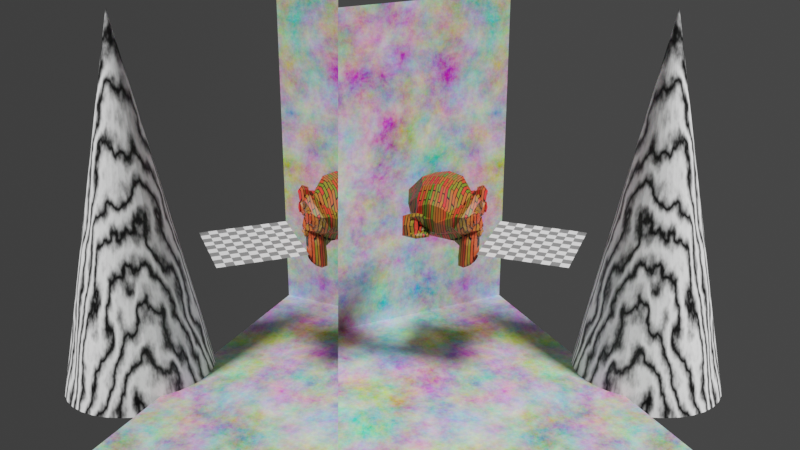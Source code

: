# Source: mirror_scene_monkey_head.blend  (saved by Blender 2.92.15; exported with 4.5.12 LTS)
import bpy
from mathutils import Matrix  # noqa: F401  (used for matrix-valued properties, if any)

bpy.ops.wm.read_factory_settings(use_empty=True)
scene = bpy.context.scene
scene.name = 'Scene'

# ---- collections
col_collection = bpy.data.collections.new('Collection'); scene.collection.children.link(col_collection)

# ---- materials (node trees are filled in below, after node groups)
mat_mirror = bpy.data.materials.new('Mirror')
mat_mirror.alpha_threshold = 0.0
mat_mirror.line_color = (0.0, 0.0, 0.0, 1.0)
mat_noise = bpy.data.materials.new('Noise')
mat_material_001 = bpy.data.materials.new('Material.001')
mat_material = bpy.data.materials.new('Material')
mat_material.preview_render_type = 'FLAT'
mat_material_002 = bpy.data.materials.new('Material.002')

# ---- material node trees
mat_mirror.use_nodes = True; mat_mirror.node_tree.nodes.clear()
_N = mat_mirror.node_tree.nodes; _L = mat_mirror.node_tree.links
n0 = _N.new('ShaderNodeOutputMaterial'); n0.name = 'Material Output'; n0.location = (300, 300)
n1 = _N.new('ShaderNodeBsdfPrincipled'); n1.name = 'Principled BSDF'; n1.location = (10, 300)
n1.distribution = 'GGX'
n1.subsurface_method = 'BURLEY'
n1.inputs[1].default_value = 1.0
n1.inputs[2].default_value = 0.0
n1.inputs[3].default_value = 1.45
n1.inputs[27].default_value = (0.0, 0.0, 0.0, 1.0)
n1.inputs[28].default_value = 1.0
_L.new(n1.outputs[0], n0.inputs[0])
n0.is_active_output = True
mat_noise.use_nodes = True; mat_noise.node_tree.nodes.clear()
_N = mat_noise.node_tree.nodes; _L = mat_noise.node_tree.links
n0 = _N.new('ShaderNodeOutputMaterial'); n0.name = 'Material Output'; n0.location = (300, 300)
n1 = _N.new('ShaderNodeBsdfPrincipled'); n1.name = 'Principled BSDF'; n1.location = (-170, 181)
n1.distribution = 'GGX'
n1.subsurface_method = 'BURLEY'
n1.inputs[2].default_value = 1.0
n1.inputs[3].default_value = 1.45
n1.inputs[27].default_value = (0.0, 0.0, 0.0, 1.0)
n1.inputs[28].default_value = 1.0
n2 = _N.new('ShaderNodeTexNoise'); n2.name = 'Noise Texture.001'; n2.location = (-611, -158)
n2.inputs[3].default_value = 16.0
n2.inputs[4].default_value = 0.8
n2.inputs[8].default_value = 0.1
n3 = _N.new('ShaderNodeBrightContrast'); n3.name = 'Bright/Contrast'; n3.location = (-391, -23)
n3.inputs[1].default_value = -0.1
n3.inputs[2].default_value = 1.5
_L.new(n1.outputs[0], n0.inputs[0])
_L.new(n2.outputs[1], n3.inputs[0])
_L.new(n3.outputs[0], n1.inputs[0])
n0.is_active_output = True
mat_material_001.use_nodes = True; mat_material_001.node_tree.nodes.clear()
_N = mat_material_001.node_tree.nodes; _L = mat_material_001.node_tree.links
n0 = _N.new('ShaderNodeBsdfPrincipled'); n0.name = 'Principled BSDF'; n0.location = (10, 300)
n0.distribution = 'GGX'
n0.subsurface_method = 'BURLEY'
n0.inputs[3].default_value = 1.45
n0.inputs[27].default_value = (0.0, 0.0, 0.0, 1.0)
n0.inputs[28].default_value = 1.0
n1 = _N.new('ShaderNodeOutputMaterial'); n1.name = 'Material Output'; n1.location = (300, 300)
n2 = _N.new('ShaderNodeTexBrick'); n2.name = 'Brick Texture'; n2.location = (-190, 260)
n2.inputs[1].default_value = (0.8, 0.01119, 0.02042, 1.0)
n2.inputs[2].default_value = (0.06011, 0.2, 0.009476, 1.0)
n2.inputs[8].default_value = 0.6
n2.inputs[9].default_value = 0.15
_L.new(n0.outputs[0], n1.inputs[0])
_L.new(n2.outputs[0], n0.inputs[0])
n1.is_active_output = True
mat_material.use_nodes = True; mat_material.node_tree.nodes.clear()
_N = mat_material.node_tree.nodes; _L = mat_material.node_tree.links
n0 = _N.new('ShaderNodeBsdfPrincipled'); n0.name = 'Principled BSDF'; n0.location = (10, 300)
n0.distribution = 'GGX'
n0.subsurface_method = 'BURLEY'
n0.inputs[3].default_value = 1.45
n0.inputs[27].default_value = (0.0, 0.0, 0.0, 1.0)
n0.inputs[28].default_value = 1.0
n1 = _N.new('ShaderNodeOutputMaterial'); n1.name = 'Material Output'; n1.location = (300, 300)
n2 = _N.new('ShaderNodeTexChecker'); n2.name = 'Checker Texture'; n2.location = (-180, 260)
n2.inputs[3].default_value = -10.0
_L.new(n0.outputs[0], n1.inputs[0])
_L.new(n2.outputs[0], n0.inputs[0])
n1.is_active_output = True
mat_material_002.use_nodes = True; mat_material_002.node_tree.nodes.clear()
_N = mat_material_002.node_tree.nodes; _L = mat_material_002.node_tree.links
n0 = _N.new('ShaderNodeBsdfPrincipled'); n0.name = 'Principled BSDF'; n0.location = (10, 300)
n0.distribution = 'GGX'
n0.subsurface_method = 'BURLEY'
n0.inputs[3].default_value = 1.45
n0.inputs[27].default_value = (0.0, 0.0, 0.0, 1.0)
n0.inputs[28].default_value = 1.0
n1 = _N.new('ShaderNodeOutputMaterial'); n1.name = 'Material Output'; n1.location = (300, 300)
n2 = _N.new('ShaderNodeTexWave'); n2.name = 'Wave Texture'; n2.location = (-190, 260)
n2.inputs[2].default_value = 12.4
n2.inputs[3].default_value = 5.4
_L.new(n0.outputs[0], n1.inputs[0])
_L.new(n2.outputs[0], n0.inputs[0])
n1.is_active_output = True

# ---- world
world_world = bpy.data.worlds.new('World'); scene.world = world_world
world_world.use_nodes = True; world_world.node_tree.nodes.clear()
_N = world_world.node_tree.nodes; _L = world_world.node_tree.links
n0 = _N.new('ShaderNodeOutputWorld'); n0.name = 'World Output'; n0.location = (300, 300)
n1 = _N.new('ShaderNodeBackground'); n1.name = 'Background'; n1.location = (10, 300)
n1.inputs[0].default_value = (0.05088, 0.05088, 0.05088, 1.0)
_L.new(n1.outputs[0], n0.inputs[0])
n0.is_active_output = True
world_world.color = (0.05088, 0.05088, 0.05088)
world_world.use_sun_shadow = False
world_world.sun_shadow_jitter_overblur = 0.0

# ---- cameras
cam_camera = bpy.data.cameras.new('Camera')
cam_camera.clip_end = 100.0
cam_camera.ortho_scale = 7.314

# ---- lights
light_light = bpy.data.lights.new('Light', 'SUN')
light_light.transmission_factor = 0.0
light_light.angle = 0.1993
light_light.energy = 5.0
light_light.shadow_soft_size = 0.1
light_light.shadow_cascade_max_distance = 1000.0

# ---- meshes
me_plane = bpy.data.meshes.new('Plane')
me_plane.from_pydata([(-1.0, -1.0, 0.0), (1.0, -1.0, 0.0), (-1.0, 1.0, 0.0), (1.0, 1.0, 0.0)], [], [(0, 1, 3, 2)])
_uv = me_plane.uv_layers.new(name='UVMap')
_uv.uv.foreach_set('vector', [0.0, 0.0, 1.0, 0.0, 1.0, 1.0, 0.0, 1.0])
me_plane.materials.append(mat_mirror)
me_plane.use_remesh_fix_poles = True
me_plane.use_remesh_preserve_attributes = False
me_plane.use_mirror_vertex_groups = False
me_plane.update()
me_cube_002 = bpy.data.meshes.new('Cube.002')
me_cube_002.from_pydata([(-1.0, -1.0, -1.0), (-1.0, 1.0, -1.0), (-1.0, 1.0, 1.0), (1.0, -1.0, -1.0), (1.0, -1.0, 1.0), (1.0, 1.0, -1.0), (1.0, 1.0, 1.0)], [], [(1, 2, 6, 5), (5, 6, 4, 3), (1, 5, 3, 0)])
_uv = me_cube_002.uv_layers.new(name='UVMap')
_uv.uv.foreach_set('vector', [0.375, 0.25, 0.625, 0.25, 0.625, 0.5, 0.375, 0.5, 0.375, 0.5, 0.625, 0.5, 0.625, 0.75, 0.375, 0.75, 0.125, 0.5, 0.375, 0.5, 0.375, 0.75, 0.125, 0.75])
me_cube_002.materials.append(mat_noise)
me_cube_002.use_remesh_fix_poles = True
me_cube_002.use_remesh_preserve_attributes = False
me_cube_002.use_mirror_vertex_groups = False
me_cube_002.update()
me_suzanne = bpy.data.meshes.new('Suzanne')
me_suzanne.from_pydata([(0.4375, -0.7656, 0.1641), (-0.4375, -0.7656, 0.1641), (0.5, -0.6875, 0.09375), (-0.5, -0.6875, 0.09375), (0.5469, -0.5781, 0.05469), (-0.5469, -0.5781, 0.05469), (0.3516, -0.6172, -0.02344), (-0.3516, -0.6172, -0.02344), (0.3516, -0.7188, 0.03125), (-0.3516, -0.7188, 0.03125), (0.3516, -0.7812, 0.1328), (-0.3516, -0.7812, 0.1328), (0.2734, -0.7969, 0.1641), (-0.2734, -0.7969, 0.1641), (0.2031, -0.7422, 0.09375), (-0.2031, -0.7422, 0.09375), (0.1562, -0.6484, 0.05469), (-0.1562, -0.6484, 0.05469), (0.07812, -0.6562, 0.2422), (-0.07812, -0.6562, 0.2422), (0.1406, -0.7422, 0.2422), (-0.1406, -0.7422, 0.2422), (0.2422, -0.7969, 0.2422), (-0.2422, -0.7969, 0.2422), (0.2734, -0.7969, 0.3281), (-0.2734, -0.7969, 0.3281), (0.2031, -0.7422, 0.3906), (-0.2031, -0.7422, 0.3906), (0.1562, -0.6484, 0.4375), (-0.1562, -0.6484, 0.4375), (0.3516, -0.6172, 0.5156), (-0.3516, -0.6172, 0.5156), (0.3516, -0.7188, 0.4531), (-0.3516, -0.7188, 0.4531), (0.3516, -0.7812, 0.3594), (-0.3516, -0.7812, 0.3594), (0.4375, -0.7656, 0.3281), (-0.4375, -0.7656, 0.3281), (0.5, -0.6875, 0.3906), (-0.5, -0.6875, 0.3906), (0.5469, -0.5781, 0.4375), (-0.5469, -0.5781, 0.4375), (0.625, -0.5625, 0.2422), (-0.625, -0.5625, 0.2422), (0.5625, -0.6719, 0.2422), (-0.5625, -0.6719, 0.2422), (0.4688, -0.7578, 0.2422), (-0.4688, -0.7578, 0.2422), (0.4766, -0.7734, 0.2422), (-0.4766, -0.7734, 0.2422), (0.4453, -0.7812, 0.3359), (-0.4453, -0.7812, 0.3359), (0.3516, -0.8047, 0.375), (-0.3516, -0.8047, 0.375), (0.2656, -0.8203, 0.3359), (-0.2656, -0.8203, 0.3359), (0.2266, -0.8203, 0.2422), (-0.2266, -0.8203, 0.2422), (0.2656, -0.8203, 0.1562), (-0.2656, -0.8203, 0.1562), (0.3516, -0.8281, 0.2422), (-0.3516, -0.8281, 0.2422), (0.3516, -0.8047, 0.1172), (-0.3516, -0.8047, 0.1172), (0.4453, -0.7812, 0.1562), (-0.4453, -0.7812, 0.1562), (0.0, -0.7422, 0.4297), (0.0, -0.8203, 0.3516), (0.0, -0.7344, -0.6797), (0.0, -0.7812, -0.3203), (0.0, -0.7969, -0.1875), (0.0, -0.7188, -0.7734), (0.0, -0.6016, 0.4062), (0.0, -0.5703, 0.5703), (0.0, 0.5469, 0.8984), (0.0, 0.8516, 0.5625), (0.0, 0.8281, 0.07031), (0.0, 0.3516, -0.3828), (0.2031, -0.5625, -0.1875), (-0.2031, -0.5625, -0.1875), (0.3125, -0.5703, -0.4375), (-0.3125, -0.5703, -0.4375), (0.3516, -0.5703, -0.6953), (-0.3516, -0.5703, -0.6953), (0.3672, -0.5312, -0.8906), (-0.3672, -0.5312, -0.8906), (0.3281, -0.5234, -0.9453), (-0.3281, -0.5234, -0.9453), (0.1797, -0.5547, -0.9688), (-0.1797, -0.5547, -0.9688), (0.0, -0.5781, -0.9844), (0.4375, -0.5312, -0.1406), (-0.4375, -0.5312, -0.1406), (0.6328, -0.5391, -0.03906), (-0.6328, -0.5391, -0.03906), (0.8281, -0.4453, 0.1484), (-0.8281, -0.4453, 0.1484), (0.8594, -0.5938, 0.4297), (-0.8594, -0.5938, 0.4297), (0.7109, -0.625, 0.4844), (-0.7109, -0.625, 0.4844), (0.4922, -0.6875, 0.6016), (-0.4922, -0.6875, 0.6016), (0.3203, -0.7344, 0.7578), (-0.3203, -0.7344, 0.7578), (0.1562, -0.7578, 0.7188), (-0.1562, -0.7578, 0.7188), (0.0625, -0.75, 0.4922), (-0.0625, -0.75, 0.4922), (0.1641, -0.7734, 0.4141), (-0.1641, -0.7734, 0.4141), (0.125, -0.7656, 0.3047), (-0.125, -0.7656, 0.3047), (0.2031, -0.7422, 0.09375), (-0.2031, -0.7422, 0.09375), (0.375, -0.7031, 0.01562), (-0.375, -0.7031, 0.01562), (0.4922, -0.6719, 0.0625), (-0.4922, -0.6719, 0.0625), (0.625, -0.6484, 0.1875), (-0.625, -0.6484, 0.1875), (0.6406, -0.6484, 0.2969), (-0.6406, -0.6484, 0.2969), (0.6016, -0.6641, 0.375), (-0.6016, -0.6641, 0.375), (0.4297, -0.7188, 0.4375), (-0.4297, -0.7188, 0.4375), (0.25, -0.7578, 0.4688), (-0.25, -0.7578, 0.4688), (0.0, -0.7344, -0.7656), (0.1094, -0.7344, -0.7188), (-0.1094, -0.7344, -0.7188), (0.1172, -0.7109, -0.8359), (-0.1172, -0.7109, -0.8359), (0.0625, -0.6953, -0.8828), (-0.0625, -0.6953, -0.8828), (0.0, -0.6875, -0.8906), (0.0, -0.75, -0.1953), (0.0, -0.7422, -0.1406), (0.1016, -0.7422, -0.1484), (-0.1016, -0.7422, -0.1484), (0.125, -0.75, -0.2266), (-0.125, -0.75, -0.2266), (0.08594, -0.7422, -0.2891), (-0.08594, -0.7422, -0.2891), (0.3984, -0.6719, -0.04688), (-0.3984, -0.6719, -0.04688), (0.6172, -0.625, 0.05469), (-0.6172, -0.625, 0.05469), (0.7266, -0.6016, 0.2031), (-0.7266, -0.6016, 0.2031), (0.7422, -0.6562, 0.375), (-0.7422, -0.6562, 0.375), (0.6875, -0.7266, 0.4141), (-0.6875, -0.7266, 0.4141), (0.4375, -0.7969, 0.5469), (-0.4375, -0.7969, 0.5469), (0.3125, -0.8359, 0.6406), (-0.3125, -0.8359, 0.6406), (0.2031, -0.8516, 0.6172), (-0.2031, -0.8516, 0.6172), (0.1016, -0.8438, 0.4297), (-0.1016, -0.8438, 0.4297), (0.125, -0.8125, -0.1016), (-0.125, -0.8125, -0.1016), (0.2109, -0.7109, -0.4453), (-0.2109, -0.7109, -0.4453), (0.25, -0.6875, -0.7031), (-0.25, -0.6875, -0.7031), (0.2656, -0.6641, -0.8203), (-0.2656, -0.6641, -0.8203), (0.2344, -0.6328, -0.9141), (-0.2344, -0.6328, -0.9141), (0.1641, -0.6328, -0.9297), (-0.1641, -0.6328, -0.9297), (0.0, -0.6406, -0.9453), (0.0, -0.7266, 0.04688), (0.0, -0.7656, 0.2109), (0.3281, -0.7422, 0.4766), (-0.3281, -0.7422, 0.4766), (0.1641, -0.75, 0.1406), (-0.1641, -0.75, 0.1406), (0.1328, -0.7578, 0.2109), (-0.1328, -0.7578, 0.2109), (0.1172, -0.7344, -0.6875), (-0.1172, -0.7344, -0.6875), (0.07812, -0.75, -0.4453), (-0.07812, -0.75, -0.4453), (0.0, -0.75, -0.4453), (0.0, -0.7422, -0.3281), (0.09375, -0.7812, -0.2734), (-0.09375, -0.7812, -0.2734), (0.1328, -0.7969, -0.2266), (-0.1328, -0.7969, -0.2266), (0.1094, -0.7812, -0.1328), (-0.1094, -0.7812, -0.1328), (0.03906, -0.7812, -0.125), (-0.03906, -0.7812, -0.125), (0.0, -0.8281, -0.2031), (0.04688, -0.8125, -0.1484), (-0.04688, -0.8125, -0.1484), (0.09375, -0.8125, -0.1562), (-0.09375, -0.8125, -0.1562), (0.1094, -0.8281, -0.2266), (-0.1094, -0.8281, -0.2266), (0.07812, -0.8047, -0.25), (-0.07812, -0.8047, -0.25), (0.0, -0.8047, -0.2891), (0.2578, -0.5547, -0.3125), (-0.2578, -0.5547, -0.3125), (0.1641, -0.7109, -0.2422), (-0.1641, -0.7109, -0.2422), (0.1797, -0.7109, -0.3125), (-0.1797, -0.7109, -0.3125), (0.2344, -0.5547, -0.25), (-0.2344, -0.5547, -0.25), (0.0, -0.6875, -0.875), (0.04688, -0.6875, -0.8672), (-0.04688, -0.6875, -0.8672), (0.09375, -0.7109, -0.8203), (-0.09375, -0.7109, -0.8203), (0.09375, -0.7266, -0.7422), (-0.09375, -0.7266, -0.7422), (0.0, -0.6562, -0.7812), (0.09375, -0.6641, -0.75), (-0.09375, -0.6641, -0.75), (0.09375, -0.6406, -0.8125), (-0.09375, -0.6406, -0.8125), (0.04688, -0.6328, -0.8516), (-0.04688, -0.6328, -0.8516), (0.0, -0.6328, -0.8594), (0.1719, -0.7812, 0.2188), (-0.1719, -0.7812, 0.2188), (0.1875, -0.7734, 0.1562), (-0.1875, -0.7734, 0.1562), (0.3359, -0.7578, 0.4297), (-0.3359, -0.7578, 0.4297), (0.2734, -0.7734, 0.4219), (-0.2734, -0.7734, 0.4219), (0.4219, -0.7734, 0.3984), (-0.4219, -0.7734, 0.3984), (0.5625, -0.6953, 0.3516), (-0.5625, -0.6953, 0.3516), (0.5859, -0.6875, 0.2891), (-0.5859, -0.6875, 0.2891), (0.5781, -0.6797, 0.1953), (-0.5781, -0.6797, 0.1953), (0.4766, -0.7188, 0.1016), (-0.4766, -0.7188, 0.1016), (0.375, -0.7422, 0.0625), (-0.375, -0.7422, 0.0625), (0.2266, -0.7812, 0.1094), (-0.2266, -0.7812, 0.1094), (0.1797, -0.7812, 0.2969), (-0.1797, -0.7812, 0.2969), (0.2109, -0.7812, 0.375), (-0.2109, -0.7812, 0.375), (0.2344, -0.7578, 0.3594), (-0.2344, -0.7578, 0.3594), (0.1953, -0.7578, 0.2969), (-0.1953, -0.7578, 0.2969), (0.2422, -0.7578, 0.125), (-0.2422, -0.7578, 0.125), (0.375, -0.7266, 0.08594), (-0.375, -0.7266, 0.08594), (0.4609, -0.7031, 0.1172), (-0.4609, -0.7031, 0.1172), (0.5469, -0.6719, 0.2109), (-0.5469, -0.6719, 0.2109), (0.5547, -0.6719, 0.2812), (-0.5547, -0.6719, 0.2812), (0.5312, -0.6797, 0.3359), (-0.5312, -0.6797, 0.3359), (0.4141, -0.75, 0.3906), (-0.4141, -0.75, 0.3906), (0.2812, -0.7656, 0.3984), (-0.2812, -0.7656, 0.3984), (0.3359, -0.75, 0.4062), (-0.3359, -0.75, 0.4062), (0.2031, -0.75, 0.1719), (-0.2031, -0.75, 0.1719), (0.1953, -0.75, 0.2266), (-0.1953, -0.75, 0.2266), (0.1094, -0.6094, 0.4609), (-0.1094, -0.6094, 0.4609), (0.1953, -0.6172, 0.6641), (-0.1953, -0.6172, 0.6641), (0.3359, -0.5938, 0.6875), (-0.3359, -0.5938, 0.6875), (0.4844, -0.5547, 0.5547), (-0.4844, -0.5547, 0.5547), (0.6797, -0.4922, 0.4531), (-0.6797, -0.4922, 0.4531), (0.7969, -0.4609, 0.4062), (-0.7969, -0.4609, 0.4062), (0.7734, -0.375, 0.1641), (-0.7734, -0.375, 0.1641), (0.6016, -0.4141, 0.0), (-0.6016, -0.4141, 0.0), (0.4375, -0.4688, -0.09375), (-0.4375, -0.4688, -0.09375), (0.0, -0.2891, 0.8984), (0.0, 0.07812, 0.9844), (0.0, 0.6719, -0.1953), (0.0, -0.1875, -0.4609), (0.0, -0.4609, -0.9766), (0.0, -0.3438, -0.8047), (0.0, -0.3203, -0.5703), (0.0, -0.2812, -0.4844), (0.8516, -0.05469, 0.2344), (-0.8516, -0.05469, 0.2344), (0.8594, 0.04688, 0.3203), (-0.8594, 0.04688, 0.3203), (0.7734, 0.4375, 0.2656), (-0.7734, 0.4375, 0.2656), (0.4609, 0.7031, 0.4375), (-0.4609, 0.7031, 0.4375), (0.7344, -0.07031, -0.04688), (-0.7344, -0.07031, -0.04688), (0.5938, 0.1641, -0.125), (-0.5938, 0.1641, -0.125), (0.6406, 0.4297, -0.007812), (-0.6406, 0.4297, -0.007812), (0.3359, 0.6641, 0.05469), (-0.3359, 0.6641, 0.05469), (0.2344, -0.4062, -0.3516), (-0.2344, -0.4062, -0.3516), (0.1797, -0.2578, -0.4141), (-0.1797, -0.2578, -0.4141), (0.2891, -0.3828, -0.7109), (-0.2891, -0.3828, -0.7109), (0.25, -0.3906, -0.5), (-0.25, -0.3906, -0.5), (0.3281, -0.3984, -0.9141), (-0.3281, -0.3984, -0.9141), (0.1406, -0.3672, -0.7578), (-0.1406, -0.3672, -0.7578), (0.125, -0.3594, -0.5391), (-0.125, -0.3594, -0.5391), (0.1641, -0.4375, -0.9453), (-0.1641, -0.4375, -0.9453), (0.2188, -0.4297, -0.2812), (-0.2188, -0.4297, -0.2812), (0.2109, -0.4688, -0.2266), (-0.2109, -0.4688, -0.2266), (0.2031, -0.5, -0.1719), (-0.2031, -0.5, -0.1719), (0.2109, -0.1641, -0.3906), (-0.2109, -0.1641, -0.3906), (0.2969, 0.2656, -0.3125), (-0.2969, 0.2656, -0.3125), (0.3438, 0.5391, -0.1484), (-0.3438, 0.5391, -0.1484), (0.4531, 0.3828, 0.8672), (-0.4531, 0.3828, 0.8672), (0.4531, 0.07031, 0.9297), (-0.4531, 0.07031, 0.9297), (0.4531, -0.2344, 0.8516), (-0.4531, -0.2344, 0.8516), (0.4609, -0.4297, 0.5234), (-0.4609, -0.4297, 0.5234), (0.7266, -0.3359, 0.4062), (-0.7266, -0.3359, 0.4062), (0.6328, -0.2812, 0.4531), (-0.6328, -0.2812, 0.4531), (0.6406, -0.05469, 0.7031), (-0.6406, -0.05469, 0.7031), (0.7969, -0.125, 0.5625), (-0.7969, -0.125, 0.5625), (0.7969, 0.1172, 0.6172), (-0.7969, 0.1172, 0.6172), (0.6406, 0.1953, 0.75), (-0.6406, 0.1953, 0.75), (0.6406, 0.4453, 0.6797), (-0.6406, 0.4453, 0.6797), (0.7969, 0.3594, 0.5391), (-0.7969, 0.3594, 0.5391), (0.6172, 0.5859, 0.3281), (-0.6172, 0.5859, 0.3281), (0.4844, 0.5469, 0.02344), (-0.4844, 0.5469, 0.02344), (0.8203, 0.2031, 0.3281), (-0.8203, 0.2031, 0.3281), (0.4062, -0.1484, -0.1719), (-0.4062, -0.1484, -0.1719), (0.4297, 0.2109, -0.1953), (-0.4297, 0.2109, -0.1953), (0.8906, 0.2344, 0.4062), (-0.8906, 0.2344, 0.4062), (0.7734, 0.125, -0.1406), (-0.7734, 0.125, -0.1406), (1.039, 0.3281, -0.1016), (-1.039, 0.3281, -0.1016), (1.281, 0.4297, 0.05469), (-1.281, 0.4297, 0.05469), (1.352, 0.4219, 0.3203), (-1.352, 0.4219, 0.3203), (1.234, 0.4219, 0.5078), (-1.234, 0.4219, 0.5078), (1.023, 0.3125, 0.4766), (-1.023, 0.3125, 0.4766), (1.016, 0.2891, 0.4141), (-1.016, 0.2891, 0.4141), (1.188, 0.3906, 0.4375), (-1.188, 0.3906, 0.4375), (1.266, 0.4062, 0.2891), (-1.266, 0.4062, 0.2891), (1.211, 0.4062, 0.07812), (-1.211, 0.4062, 0.07812), (1.031, 0.3047, -0.03906), (-1.031, 0.3047, -0.03906), (0.8281, 0.1328, -0.07031), (-0.8281, 0.1328, -0.07031), (0.9219, 0.2188, 0.3594), (-0.9219, 0.2188, 0.3594), (0.9453, 0.2891, 0.3047), (-0.9453, 0.2891, 0.3047), (0.8828, 0.2109, -0.02344), (-0.8828, 0.2109, -0.02344), (1.039, 0.3672, 0.0), (-1.039, 0.3672, 0.0), (1.188, 0.4453, 0.09375), (-1.188, 0.4453, 0.09375), (1.234, 0.4453, 0.25), (-1.234, 0.4453, 0.25), (1.172, 0.4375, 0.3594), (-1.172, 0.4375, 0.3594), (1.023, 0.3594, 0.3438), (-1.023, 0.3594, 0.3438), (0.8438, 0.2109, 0.2891), (-0.8438, 0.2109, 0.2891), (0.8359, 0.2734, 0.1719), (-0.8359, 0.2734, 0.1719), (0.7578, 0.2734, 0.09375), (-0.7578, 0.2734, 0.09375), (0.8203, 0.2734, 0.08594), (-0.8203, 0.2734, 0.08594), (0.8438, 0.2734, 0.01562), (-0.8438, 0.2734, 0.01562), (0.8125, 0.2734, -0.01562), (-0.8125, 0.2734, -0.01562), (0.7266, 0.07031, 0.0), (-0.7266, 0.07031, 0.0), (0.7188, 0.1719, -0.02344), (-0.7188, 0.1719, -0.02344), (0.7188, 0.1875, 0.03906), (-0.7188, 0.1875, 0.03906), (0.7969, 0.2109, 0.2031), (-0.7969, 0.2109, 0.2031), (0.8906, 0.2656, 0.2422), (-0.8906, 0.2656, 0.2422), (0.8906, 0.3203, 0.2344), (-0.8906, 0.3203, 0.2344), (0.8125, 0.3203, -0.01562), (-0.8125, 0.3203, -0.01562), (0.8516, 0.3203, 0.01562), (-0.8516, 0.3203, 0.01562), (0.8281, 0.3203, 0.07812), (-0.8281, 0.3203, 0.07812), (0.7656, 0.3203, 0.09375), (-0.7656, 0.3203, 0.09375), (0.8438, 0.3203, 0.1719), (-0.8438, 0.3203, 0.1719), (1.039, 0.4141, 0.3281), (-1.039, 0.4141, 0.3281), (1.188, 0.4844, 0.3438), (-1.188, 0.4844, 0.3438), (1.258, 0.4922, 0.2422), (-1.258, 0.4922, 0.2422), (1.211, 0.4844, 0.08594), (-1.211, 0.4844, 0.08594), (1.047, 0.4219, 0.0), (-1.047, 0.4219, 0.0), (0.8828, 0.2656, -0.01562), (-0.8828, 0.2656, -0.01562), (0.9531, 0.3438, 0.2891), (-0.9531, 0.3438, 0.2891), (0.8906, 0.3281, 0.1094), (-0.8906, 0.3281, 0.1094), (0.9375, 0.3359, 0.0625), (-0.9375, 0.3359, 0.0625), (1.0, 0.3672, 0.125), (-1.0, 0.3672, 0.125), (0.9609, 0.3516, 0.1719), (-0.9609, 0.3516, 0.1719), (1.016, 0.375, 0.2344), (-1.016, 0.375, 0.2344), (1.055, 0.3828, 0.1875), (-1.055, 0.3828, 0.1875), (1.109, 0.3906, 0.2109), (-1.109, 0.3906, 0.2109), (1.086, 0.3906, 0.2734), (-1.086, 0.3906, 0.2734), (1.023, 0.4844, 0.4375), (-1.023, 0.4844, 0.4375), (1.25, 0.5469, 0.4688), (-1.25, 0.5469, 0.4688), (1.367, 0.5, 0.2969), (-1.367, 0.5, 0.2969), (1.312, 0.5312, 0.05469), (-1.312, 0.5312, 0.05469), (1.039, 0.4922, -0.08594), (-1.039, 0.4922, -0.08594), (0.7891, 0.3281, -0.125), (-0.7891, 0.3281, -0.125), (0.8594, 0.3828, 0.3828), (-0.8594, 0.3828, 0.3828)], [], [(46, 0, 2, 44), (3, 1, 47, 45), (44, 2, 4, 42), (5, 3, 45, 43), (2, 8, 6, 4), (7, 9, 3, 5), (0, 10, 8, 2), (9, 11, 1, 3), (10, 12, 14, 8), (15, 13, 11, 9), (8, 14, 16, 6), (17, 15, 9, 7), (14, 20, 18, 16), (19, 21, 15, 17), (12, 22, 20, 14), (21, 23, 13, 15), (22, 24, 26, 20), (27, 25, 23, 21), (20, 26, 28, 18), (29, 27, 21, 19), (26, 32, 30, 28), (31, 33, 27, 29), (24, 34, 32, 26), (33, 35, 25, 27), (34, 36, 38, 32), (39, 37, 35, 33), (32, 38, 40, 30), (41, 39, 33, 31), (38, 44, 42, 40), (43, 45, 39, 41), (36, 46, 44, 38), (45, 47, 37, 39), (46, 36, 50, 48), (51, 37, 47, 49), (36, 34, 52, 50), (53, 35, 37, 51), (34, 24, 54, 52), (55, 25, 35, 53), (24, 22, 56, 54), (57, 23, 25, 55), (22, 12, 58, 56), (59, 13, 23, 57), (12, 10, 62, 58), (63, 11, 13, 59), (10, 0, 64, 62), (65, 1, 11, 63), (0, 46, 48, 64), (49, 47, 1, 65), (60, 64, 48), (49, 65, 61), (62, 64, 60), (61, 65, 63), (60, 58, 62), (63, 59, 61), (60, 56, 58), (59, 57, 61), (60, 54, 56), (57, 55, 61), (60, 52, 54), (55, 53, 61), (60, 50, 52), (53, 51, 61), (60, 48, 50), (51, 49, 61), (88, 173, 175, 90), (175, 174, 89, 90), (86, 171, 173, 88), (174, 172, 87, 89), (84, 169, 171, 86), (172, 170, 85, 87), (82, 167, 169, 84), (170, 168, 83, 85), (80, 165, 167, 82), (168, 166, 81, 83), (78, 91, 145, 163), (146, 92, 79, 164), (91, 93, 147, 145), (148, 94, 92, 146), (93, 95, 149, 147), (150, 96, 94, 148), (95, 97, 151, 149), (152, 98, 96, 150), (97, 99, 153, 151), (154, 100, 98, 152), (99, 101, 155, 153), (156, 102, 100, 154), (101, 103, 157, 155), (158, 104, 102, 156), (103, 105, 159, 157), (160, 106, 104, 158), (105, 107, 161, 159), (162, 108, 106, 160), (107, 66, 67, 161), (67, 66, 108, 162), (109, 127, 159, 161), (160, 128, 110, 162), (127, 178, 157, 159), (158, 179, 128, 160), (125, 155, 157, 178), (158, 156, 126, 179), (123, 153, 155, 125), (156, 154, 124, 126), (121, 151, 153, 123), (154, 152, 122, 124), (119, 149, 151, 121), (152, 150, 120, 122), (117, 147, 149, 119), (150, 148, 118, 120), (115, 145, 147, 117), (148, 146, 116, 118), (113, 163, 145, 115), (146, 164, 114, 116), (113, 180, 176, 163), (176, 181, 114, 164), (109, 161, 67, 111), (67, 162, 110, 112), (111, 67, 177, 182), (177, 67, 112, 183), (176, 180, 182, 177), (183, 181, 176, 177), (134, 136, 175, 173), (175, 136, 135, 174), (132, 134, 173, 171), (174, 135, 133, 172), (130, 132, 171, 169), (172, 133, 131, 170), (165, 186, 184, 167), (185, 187, 166, 168), (130, 169, 167, 184), (168, 170, 131, 185), (143, 189, 188, 186), (188, 189, 144, 187), (184, 186, 188, 68), (188, 187, 185, 68), (129, 130, 184, 68), (185, 131, 129, 68), (141, 192, 190, 143), (191, 193, 142, 144), (139, 194, 192, 141), (193, 195, 140, 142), (138, 196, 194, 139), (195, 197, 138, 140), (137, 70, 196, 138), (197, 70, 137, 138), (189, 143, 190, 69), (191, 144, 189, 69), (69, 190, 205, 207), (206, 191, 69, 207), (70, 198, 199, 196), (200, 198, 70, 197), (196, 199, 201, 194), (202, 200, 197, 195), (194, 201, 203, 192), (204, 202, 195, 193), (192, 203, 205, 190), (206, 204, 193, 191), (198, 203, 201, 199), (202, 204, 198, 200), (198, 207, 205, 203), (206, 207, 198, 204), (138, 139, 163, 176), (164, 140, 138, 176), (139, 141, 210, 163), (211, 142, 140, 164), (141, 143, 212, 210), (213, 144, 142, 211), (143, 186, 165, 212), (166, 187, 144, 213), (80, 208, 212, 165), (213, 209, 81, 166), (208, 214, 210, 212), (211, 215, 209, 213), (78, 163, 210, 214), (211, 164, 79, 215), (130, 129, 71, 221), (71, 129, 131, 222), (132, 130, 221, 219), (222, 131, 133, 220), (134, 132, 219, 217), (220, 133, 135, 218), (136, 134, 217, 216), (218, 135, 136, 216), (216, 217, 228, 230), (229, 218, 216, 230), (217, 219, 226, 228), (227, 220, 218, 229), (219, 221, 224, 226), (225, 222, 220, 227), (221, 71, 223, 224), (223, 71, 222, 225), (223, 230, 228, 224), (229, 230, 223, 225), (224, 228, 226), (227, 229, 225), (182, 180, 233, 231), (234, 181, 183, 232), (111, 182, 231, 253), (232, 183, 112, 254), (109, 111, 253, 255), (254, 112, 110, 256), (180, 113, 251, 233), (252, 114, 181, 234), (113, 115, 249, 251), (250, 116, 114, 252), (115, 117, 247, 249), (248, 118, 116, 250), (117, 119, 245, 247), (246, 120, 118, 248), (119, 121, 243, 245), (244, 122, 120, 246), (121, 123, 241, 243), (242, 124, 122, 244), (123, 125, 239, 241), (240, 126, 124, 242), (125, 178, 235, 239), (236, 179, 126, 240), (178, 127, 237, 235), (238, 128, 179, 236), (127, 109, 255, 237), (256, 110, 128, 238), (237, 255, 257, 275), (258, 256, 238, 276), (235, 237, 275, 277), (276, 238, 236, 278), (239, 235, 277, 273), (278, 236, 240, 274), (241, 239, 273, 271), (274, 240, 242, 272), (243, 241, 271, 269), (272, 242, 244, 270), (245, 243, 269, 267), (270, 244, 246, 268), (247, 245, 267, 265), (268, 246, 248, 266), (249, 247, 265, 263), (266, 248, 250, 264), (251, 249, 263, 261), (264, 250, 252, 262), (233, 251, 261, 279), (262, 252, 234, 280), (255, 253, 259, 257), (260, 254, 256, 258), (253, 231, 281, 259), (282, 232, 254, 260), (231, 233, 279, 281), (280, 234, 232, 282), (66, 107, 283, 72), (284, 108, 66, 72), (107, 105, 285, 283), (286, 106, 108, 284), (105, 103, 287, 285), (288, 104, 106, 286), (103, 101, 289, 287), (290, 102, 104, 288), (101, 99, 291, 289), (292, 100, 102, 290), (99, 97, 293, 291), (294, 98, 100, 292), (97, 95, 295, 293), (296, 96, 98, 294), (95, 93, 297, 295), (298, 94, 96, 296), (93, 91, 299, 297), (300, 92, 94, 298), (307, 308, 327, 337), (328, 308, 307, 338), (306, 307, 337, 335), (338, 307, 306, 336), (305, 306, 335, 339), (336, 306, 305, 340), (88, 90, 305, 339), (305, 90, 89, 340), (86, 88, 339, 333), (340, 89, 87, 334), (84, 86, 333, 329), (334, 87, 85, 330), (82, 84, 329, 331), (330, 85, 83, 332), (329, 335, 337, 331), (338, 336, 330, 332), (329, 333, 339, 335), (340, 334, 330, 336), (325, 331, 337, 327), (338, 332, 326, 328), (80, 82, 331, 325), (332, 83, 81, 326), (208, 341, 343, 214), (344, 342, 209, 215), (80, 325, 341, 208), (342, 326, 81, 209), (78, 214, 343, 345), (344, 215, 79, 346), (78, 345, 299, 91), (300, 346, 79, 92), (76, 323, 351, 303), (352, 324, 76, 303), (303, 351, 349, 77), (350, 352, 303, 77), (77, 349, 347, 304), (348, 350, 77, 304), (304, 347, 327, 308), (328, 348, 304, 308), (325, 327, 347, 341), (348, 328, 326, 342), (295, 297, 317, 309), (318, 298, 296, 310), (75, 315, 323, 76), (324, 316, 75, 76), (301, 357, 355, 302), (356, 358, 301, 302), (302, 355, 353, 74), (354, 356, 302, 74), (74, 353, 315, 75), (316, 354, 74, 75), (291, 293, 361, 363), (362, 294, 292, 364), (363, 361, 367, 365), (368, 362, 364, 366), (365, 367, 369, 371), (370, 368, 366, 372), (371, 369, 375, 373), (376, 370, 372, 374), (313, 377, 373, 375), (374, 378, 314, 376), (315, 353, 373, 377), (374, 354, 316, 378), (353, 355, 371, 373), (372, 356, 354, 374), (355, 357, 365, 371), (366, 358, 356, 372), (357, 359, 363, 365), (364, 360, 358, 366), (289, 291, 363, 359), (364, 292, 290, 360), (73, 359, 357, 301), (358, 360, 73, 301), (283, 285, 287, 289), (288, 286, 284, 290), (283, 289, 359, 73), (360, 290, 284, 73), (72, 283, 73), (73, 284, 72), (293, 295, 309, 361), (310, 296, 294, 362), (309, 311, 367, 361), (368, 312, 310, 362), (311, 381, 369, 367), (370, 382, 312, 368), (313, 375, 369, 381), (370, 376, 314, 382), (347, 349, 385, 383), (386, 350, 348, 384), (317, 383, 385, 319), (386, 384, 318, 320), (297, 299, 383, 317), (384, 300, 298, 318), (299, 343, 341, 383), (342, 344, 300, 384), (341, 347, 383), (384, 348, 342), (299, 345, 343), (344, 346, 300), (313, 321, 379, 377), (380, 322, 314, 378), (315, 377, 379, 323), (380, 378, 316, 324), (319, 385, 379, 321), (380, 386, 320, 322), (349, 351, 379, 385), (380, 352, 350, 386), (323, 379, 351), (352, 380, 324), (399, 387, 413, 401), (414, 388, 400, 402), (399, 401, 403, 397), (404, 402, 400, 398), (397, 403, 405, 395), (406, 404, 398, 396), (395, 405, 407, 393), (408, 406, 396, 394), (393, 407, 409, 391), (410, 408, 394, 392), (391, 409, 411, 389), (412, 410, 392, 390), (409, 419, 417, 411), (418, 420, 410, 412), (407, 421, 419, 409), (420, 422, 408, 410), (405, 423, 421, 407), (422, 424, 406, 408), (403, 425, 423, 405), (424, 426, 404, 406), (401, 427, 425, 403), (426, 428, 402, 404), (401, 413, 415, 427), (416, 414, 402, 428), (317, 319, 443, 441), (444, 320, 318, 442), (319, 389, 411, 443), (412, 390, 320, 444), (309, 317, 441, 311), (442, 318, 310, 312), (381, 429, 413, 387), (414, 430, 382, 388), (411, 417, 439, 443), (440, 418, 412, 444), (437, 445, 443, 439), (444, 446, 438, 440), (433, 445, 437, 435), (438, 446, 434, 436), (431, 447, 445, 433), (446, 448, 432, 434), (429, 447, 431, 449), (432, 448, 430, 450), (413, 429, 449, 415), (450, 430, 414, 416), (311, 447, 429, 381), (430, 448, 312, 382), (311, 441, 445, 447), (446, 442, 312, 448), (441, 443, 445), (446, 444, 442), (415, 449, 451, 475), (452, 450, 416, 476), (449, 431, 461, 451), (462, 432, 450, 452), (431, 433, 459, 461), (460, 434, 432, 462), (433, 435, 457, 459), (458, 436, 434, 460), (435, 437, 455, 457), (456, 438, 436, 458), (437, 439, 453, 455), (454, 440, 438, 456), (439, 417, 473, 453), (474, 418, 440, 454), (427, 415, 475, 463), (476, 416, 428, 464), (425, 427, 463, 465), (464, 428, 426, 466), (423, 425, 465, 467), (466, 426, 424, 468), (421, 423, 467, 469), (468, 424, 422, 470), (419, 421, 469, 471), (470, 422, 420, 472), (417, 419, 471, 473), (472, 420, 418, 474), (457, 455, 479, 477), (480, 456, 458, 478), (477, 479, 481, 483), (482, 480, 478, 484), (483, 481, 487, 485), (488, 482, 484, 486), (485, 487, 489, 491), (490, 488, 486, 492), (463, 475, 485, 491), (486, 476, 464, 492), (451, 483, 485, 475), (486, 484, 452, 476), (451, 461, 477, 483), (478, 462, 452, 484), (457, 477, 461, 459), (462, 478, 458, 460), (453, 473, 479, 455), (480, 474, 454, 456), (471, 481, 479, 473), (480, 482, 472, 474), (469, 487, 481, 471), (482, 488, 470, 472), (467, 489, 487, 469), (488, 490, 468, 470), (465, 491, 489, 467), (490, 492, 466, 468), (463, 491, 465), (466, 492, 464), (391, 389, 503, 501), (504, 390, 392, 502), (393, 391, 501, 499), (502, 392, 394, 500), (395, 393, 499, 497), (500, 394, 396, 498), (397, 395, 497, 495), (498, 396, 398, 496), (399, 397, 495, 493), (496, 398, 400, 494), (387, 399, 493, 505), (494, 400, 388, 506), (493, 501, 503, 505), (504, 502, 494, 506), (493, 495, 499, 501), (500, 496, 494, 502), (495, 497, 499), (500, 498, 496), (313, 381, 387, 505), (388, 382, 314, 506), (313, 505, 503, 321), (504, 506, 314, 322), (319, 321, 503, 389), (504, 322, 320, 390)])
_uv = me_suzanne.uv_layers.new(name='UVMap')
_uv.uv.foreach_set('vector', [0.891, 0.5901, 0.8706, 0.5896, 0.8601, 0.5601, 0.9046, 0.5594, 0.8562, 0.8505, 0.8681, 0.8215, 0.8884, 0.822, 0.9006, 0.8532, 0.9046, 0.5594, 0.8601, 0.5601, 0.853, 0.5216, 0.9202, 0.5245, 0.8475, 0.8887, 0.8562, 0.8505, 0.9006, 0.8532, 0.9147, 0.8887, 0.8601, 0.5601, 0.8289, 0.5908, 0.7985, 0.5695, 0.853, 0.5216, 0.7951, 0.8384, 0.8264, 0.8185, 0.8562, 0.8505, 0.8475, 0.8887, 0.8706, 0.5896, 0.8544, 0.6048, 0.8289, 0.5908, 0.8601, 0.5601, 0.8264, 0.8185, 0.8525, 0.8057, 0.8681, 0.8215, 0.8562, 0.8505, 0.8544, 0.6048, 0.8541, 0.6255, 0.8282, 0.6334, 0.8289, 0.5908, 0.8276, 0.776, 0.8532, 0.785, 0.8525, 0.8057, 0.8264, 0.8185, 0.8289, 0.5908, 0.8282, 0.6334, 0.791, 0.6454, 0.7985, 0.5695, 0.791, 0.7622, 0.8276, 0.776, 0.8264, 0.8185, 0.7951, 0.8384, 0.8282, 0.6334, 0.8552, 0.6685, 0.8424, 0.7025, 0.791, 0.6454, 0.8448, 0.7075, 0.8561, 0.742, 0.8276, 0.776, 0.791, 0.7622, 0.8541, 0.6255, 0.8675, 0.6423, 0.8552, 0.6685, 0.8282, 0.6334, 0.8561, 0.742, 0.8673, 0.7688, 0.8532, 0.785, 0.8276, 0.776, 0.8675, 0.6423, 0.8905, 0.6419, 0.9004, 0.667, 0.8552, 0.6685, 0.9012, 0.7456, 0.8902, 0.7702, 0.8673, 0.7688, 0.8561, 0.742, 0.8552, 0.6685, 0.9004, 0.667, 0.9189, 0.6997, 0.8424, 0.7025, 0.9212, 0.7137, 0.9012, 0.7456, 0.8561, 0.742, 0.8448, 0.7075, 0.9004, 0.667, 0.9319, 0.6368, 0.9684, 0.6453, 0.9189, 0.6997, 0.9682, 0.7702, 0.9314, 0.7771, 0.9012, 0.7456, 0.9212, 0.7137, 0.8905, 0.6419, 0.9059, 0.6279, 0.9319, 0.6368, 0.9004, 0.667, 0.9314, 0.7771, 0.905, 0.7849, 0.8902, 0.7702, 0.9012, 0.7456, 0.9059, 0.6279, 0.9062, 0.6057, 0.9337, 0.593, 0.9319, 0.6368, 0.9312, 0.8209, 0.9044, 0.807, 0.905, 0.7849, 0.9314, 0.7771, 0.9319, 0.6368, 0.9337, 0.593, 0.9684, 0.5738, 0.9684, 0.6453, 0.965, 0.8417, 0.9312, 0.8209, 0.9314, 0.7771, 0.9682, 0.7702, 0.9337, 0.593, 0.9046, 0.5594, 0.9202, 0.5245, 0.9684, 0.5738, 0.9147, 0.8887, 0.9006, 0.8532, 0.9312, 0.8209, 0.965, 0.8417, 0.9062, 0.6057, 0.891, 0.5901, 0.9046, 0.5594, 0.9337, 0.593, 0.9006, 0.8532, 0.8884, 0.822, 0.9044, 0.807, 0.9312, 0.8209, 0.891, 0.5901, 0.9062, 0.6057, 0.9024, 0.6079, 0.8896, 0.5933, 0.9006, 0.8047, 0.9044, 0.807, 0.8884, 0.822, 0.8872, 0.8187, 0.9062, 0.6057, 0.9059, 0.6279, 0.8998, 0.6263, 0.9024, 0.6079, 0.8988, 0.7862, 0.905, 0.7849, 0.9044, 0.807, 0.9006, 0.8047, 0.9059, 0.6279, 0.8905, 0.6419, 0.8878, 0.6365, 0.8998, 0.6263, 0.8874, 0.7754, 0.8902, 0.7702, 0.905, 0.7849, 0.8988, 0.7862, 0.8905, 0.6419, 0.8675, 0.6423, 0.8709, 0.6352, 0.8878, 0.6365, 0.8704, 0.776, 0.8673, 0.7688, 0.8902, 0.7702, 0.8874, 0.7754, 0.8675, 0.6423, 0.8541, 0.6255, 0.8599, 0.6239, 0.8709, 0.6352, 0.8589, 0.7868, 0.8532, 0.785, 0.8673, 0.7688, 0.8704, 0.776, 0.8541, 0.6255, 0.8544, 0.6048, 0.8597, 0.6082, 0.8599, 0.6239, 0.8579, 0.8025, 0.8525, 0.8057, 0.8532, 0.785, 0.8589, 0.7868, 0.8544, 0.6048, 0.8706, 0.5896, 0.8717, 0.594, 0.8597, 0.6082, 0.8693, 0.8172, 0.8681, 0.8215, 0.8525, 0.8057, 0.8579, 0.8025, 0.8706, 0.5896, 0.891, 0.5901, 0.8896, 0.5933, 0.8717, 0.594, 0.8872, 0.8187, 0.8884, 0.822, 0.8681, 0.8215, 0.8693, 0.8172, 0.8794, 0.6165, 0.8717, 0.594, 0.8896, 0.5933, 0.8872, 0.8187, 0.8693, 0.8172, 0.878, 0.7951, 0.8597, 0.6082, 0.8717, 0.594, 0.8794, 0.6165, 0.878, 0.7951, 0.8693, 0.8172, 0.8579, 0.8025, 0.8794, 0.6165, 0.8599, 0.6239, 0.8597, 0.6082, 0.8579, 0.8025, 0.8589, 0.7868, 0.878, 0.7951, 0.8794, 0.6165, 0.8709, 0.6352, 0.8599, 0.6239, 0.8589, 0.7868, 0.8704, 0.776, 0.878, 0.7951, 0.8794, 0.6165, 0.8878, 0.6365, 0.8709, 0.6352, 0.8704, 0.776, 0.8874, 0.7754, 0.878, 0.7951, 0.8794, 0.6165, 0.8998, 0.6263, 0.8878, 0.6365, 0.8874, 0.7754, 0.8988, 0.7862, 0.878, 0.7951, 0.8794, 0.6165, 0.9024, 0.6079, 0.8998, 0.6263, 0.8988, 0.7862, 0.9006, 0.8047, 0.878, 0.7951, 0.8794, 0.6165, 0.8896, 0.5933, 0.9024, 0.6079, 0.9006, 0.8047, 0.8872, 0.8187, 0.878, 0.7951, 0.5403, 0.05381, 0.5364, 0.06207, 0.5189, 0.05968, 0.5189, 0.05029, 0.5189, 0.05968, 0.5015, 0.06204, 0.4976, 0.05377, 0.5189, 0.05029, 0.5519, 0.05834, 0.5428, 0.06409, 0.5364, 0.06207, 0.5403, 0.05381, 0.5015, 0.06204, 0.4951, 0.06405, 0.486, 0.05827, 0.4976, 0.05377, 0.5551, 0.0619, 0.5463, 0.07267, 0.5428, 0.06409, 0.5519, 0.05834, 0.4951, 0.06405, 0.4916, 0.07262, 0.4828, 0.06183, 0.486, 0.05827, 0.5638, 0.07659, 0.5483, 0.08489, 0.5463, 0.07267, 0.5551, 0.0619, 0.4916, 0.07262, 0.4895, 0.08486, 0.474, 0.07651, 0.4828, 0.06183, 0.5831, 0.1085, 0.5556, 0.1217, 0.5483, 0.08489, 0.5638, 0.07659, 0.4895, 0.08486, 0.4822, 0.1218, 0.4545, 0.1085, 0.474, 0.07651, 0.6055, 0.1651, 0.6474, 0.2005, 0.6215, 0.2278, 0.5531, 0.2096, 0.4165, 0.2295, 0.3897, 0.2019, 0.432, 0.1656, 0.4853, 0.2101, 0.6474, 0.2005, 0.6764, 0.2332, 0.6648, 0.2532, 0.6215, 0.2278, 0.3727, 0.2564, 0.3603, 0.2359, 0.3897, 0.2019, 0.4165, 0.2295, 0.6764, 0.2332, 0.7153, 0.2654, 0.6839, 0.28, 0.6648, 0.2532, 0.3537, 0.2846, 0.3205, 0.2703, 0.3603, 0.2359, 0.3727, 0.2564, 0.7153, 0.2654, 0.7073, 0.3101, 0.6875, 0.3115, 0.6839, 0.28, 0.3512, 0.3174, 0.3307, 0.3169, 0.3205, 0.2703, 0.3537, 0.2846, 0.7073, 0.3101, 0.6974, 0.3327, 0.6768, 0.3239, 0.6875, 0.3115, 0.3627, 0.3297, 0.342, 0.3397, 0.3307, 0.3169, 0.3512, 0.3174, 0.6974, 0.3327, 0.6628, 0.3725, 0.6391, 0.3573, 0.6768, 0.3239, 0.4028, 0.3621, 0.3793, 0.3787, 0.342, 0.3397, 0.3627, 0.3297, 0.6628, 0.3725, 0.6268, 0.3958, 0.6183, 0.3752, 0.6391, 0.3573, 0.4246, 0.3793, 0.4169, 0.4006, 0.3793, 0.3787, 0.4028, 0.3621, 0.6268, 0.3958, 0.6048, 0.3978, 0.6008, 0.3779, 0.6183, 0.3752, 0.4424, 0.3812, 0.4393, 0.4015, 0.4169, 0.4006, 0.4246, 0.3793, 0.6048, 0.3978, 0.5531, 0.3905, 0.5597, 0.357, 0.6008, 0.3779, 0.4829, 0.3585, 0.4909, 0.3919, 0.4393, 0.4015, 0.4424, 0.3812, 0.5531, 0.3905, 0.5219, 0.386, 0.5211, 0.3439, 0.5597, 0.357, 0.5211, 0.3439, 0.5219, 0.386, 0.4909, 0.3919, 0.4829, 0.3585, 0.5773, 0.3402, 0.5998, 0.3448, 0.6008, 0.3779, 0.5597, 0.357, 0.4424, 0.3812, 0.442, 0.3478, 0.4646, 0.3422, 0.4829, 0.3585, 0.5998, 0.3448, 0.6155, 0.342, 0.6183, 0.3752, 0.6008, 0.3779, 0.4246, 0.3793, 0.426, 0.3456, 0.442, 0.3478, 0.4424, 0.3812, 0.6345, 0.3323, 0.6391, 0.3573, 0.6183, 0.3752, 0.6155, 0.342, 0.4246, 0.3793, 0.4028, 0.3621, 0.4064, 0.3365, 0.426, 0.3456, 0.6624, 0.3128, 0.6768, 0.3239, 0.6391, 0.3573, 0.6345, 0.3323, 0.4028, 0.3621, 0.3627, 0.3297, 0.3771, 0.3177, 0.4064, 0.3365, 0.6684, 0.298, 0.6875, 0.3115, 0.6768, 0.3239, 0.6624, 0.3128, 0.3627, 0.3297, 0.3512, 0.3174, 0.3703, 0.3026, 0.3771, 0.3177, 0.6641, 0.2779, 0.6839, 0.28, 0.6875, 0.3115, 0.6684, 0.298, 0.3512, 0.3174, 0.3537, 0.2846, 0.3741, 0.2818, 0.3703, 0.3026, 0.6392, 0.253, 0.6648, 0.2532, 0.6839, 0.28, 0.6641, 0.2779, 0.3537, 0.2846, 0.3727, 0.2564, 0.3989, 0.2556, 0.3741, 0.2818, 0.614, 0.2427, 0.6215, 0.2278, 0.6648, 0.2532, 0.6392, 0.253, 0.3727, 0.2564, 0.4165, 0.2295, 0.4245, 0.2445, 0.3989, 0.2556, 0.5729, 0.2586, 0.5531, 0.2096, 0.6215, 0.2278, 0.614, 0.2427, 0.4165, 0.2295, 0.4853, 0.2101, 0.4664, 0.2597, 0.4245, 0.2445, 0.5729, 0.2586, 0.5639, 0.272, 0.5198, 0.2489, 0.5531, 0.2096, 0.5198, 0.2489, 0.4759, 0.2731, 0.4664, 0.2597, 0.4853, 0.2101, 0.5773, 0.3402, 0.5597, 0.357, 0.5211, 0.3439, 0.5585, 0.3166, 0.5211, 0.3439, 0.4829, 0.3585, 0.4646, 0.3422, 0.4826, 0.3178, 0.5585, 0.3166, 0.5211, 0.3439, 0.5203, 0.2948, 0.5569, 0.2912, 0.5203, 0.2948, 0.5211, 0.3439, 0.4826, 0.3178, 0.4834, 0.2922, 0.5198, 0.2489, 0.5639, 0.272, 0.5569, 0.2912, 0.5203, 0.2948, 0.4834, 0.2922, 0.4759, 0.2731, 0.5198, 0.2489, 0.5203, 0.2948, 0.5255, 0.06897, 0.5189, 0.0679, 0.5189, 0.05968, 0.5364, 0.06207, 0.5189, 0.05968, 0.5189, 0.0679, 0.5124, 0.06896, 0.5015, 0.06204, 0.5312, 0.07383, 0.5255, 0.06897, 0.5364, 0.06207, 0.5428, 0.06409, 0.5015, 0.06204, 0.5124, 0.06896, 0.5066, 0.07381, 0.4951, 0.06405, 0.531, 0.08743, 0.5312, 0.07383, 0.5428, 0.06409, 0.5463, 0.07267, 0.4951, 0.06405, 0.5066, 0.07381, 0.5068, 0.08742, 0.4916, 0.07262, 0.5556, 0.1217, 0.532, 0.1277, 0.5327, 0.09092, 0.5483, 0.08489, 0.5052, 0.09091, 0.5058, 0.1277, 0.4822, 0.1218, 0.4895, 0.08486, 0.531, 0.08743, 0.5463, 0.07267, 0.5483, 0.08489, 0.5327, 0.09092, 0.4895, 0.08486, 0.4916, 0.07262, 0.5068, 0.08742, 0.5052, 0.09091, 0.5381, 0.1584, 0.519, 0.1517, 0.5189, 0.1284, 0.532, 0.1277, 0.5189, 0.1284, 0.519, 0.1517, 0.4999, 0.1584, 0.5058, 0.1277, 0.5327, 0.09092, 0.532, 0.1277, 0.5189, 0.1284, 0.5189, 0.09395, 0.5189, 0.1284, 0.5058, 0.1277, 0.5052, 0.09091, 0.5189, 0.09395, 0.5189, 0.08518, 0.531, 0.08743, 0.5327, 0.09092, 0.5189, 0.09395, 0.5052, 0.09091, 0.5068, 0.08742, 0.5189, 0.08518, 0.5189, 0.09395, 0.5484, 0.1736, 0.538, 0.176, 0.5352, 0.1668, 0.5381, 0.1584, 0.5028, 0.1669, 0.5001, 0.176, 0.4897, 0.1737, 0.4999, 0.1584, 0.5443, 0.1934, 0.5372, 0.1876, 0.538, 0.176, 0.5484, 0.1736, 0.5001, 0.176, 0.5009, 0.1876, 0.494, 0.1934, 0.4897, 0.1737, 0.5198, 0.2008, 0.5288, 0.1918, 0.5372, 0.1876, 0.5443, 0.1934, 0.5009, 0.1876, 0.5092, 0.1916, 0.5198, 0.2008, 0.494, 0.1934, 0.5176, 0.1906, 0.5191, 0.1854, 0.5288, 0.1918, 0.5198, 0.2008, 0.5092, 0.1916, 0.5191, 0.1854, 0.5176, 0.1906, 0.5198, 0.2008, 0.519, 0.1517, 0.5381, 0.1584, 0.5352, 0.1668, 0.519, 0.159, 0.5028, 0.1669, 0.4999, 0.1584, 0.519, 0.1517, 0.519, 0.159, 0.519, 0.159, 0.5352, 0.1668, 0.5311, 0.1716, 0.519, 0.1656, 0.5069, 0.1717, 0.5028, 0.1669, 0.519, 0.159, 0.519, 0.1656, 0.5191, 0.1854, 0.5191, 0.1795, 0.5282, 0.1863, 0.5288, 0.1918, 0.5098, 0.1863, 0.5191, 0.1795, 0.5191, 0.1854, 0.5092, 0.1916, 0.5288, 0.1918, 0.5282, 0.1863, 0.5335, 0.1842, 0.5372, 0.1876, 0.5045, 0.1842, 0.5098, 0.1863, 0.5092, 0.1916, 0.5009, 0.1876, 0.5372, 0.1876, 0.5335, 0.1842, 0.5334, 0.1767, 0.538, 0.176, 0.5046, 0.1768, 0.5045, 0.1842, 0.5009, 0.1876, 0.5001, 0.176, 0.538, 0.176, 0.5334, 0.1767, 0.5311, 0.1716, 0.5352, 0.1668, 0.5069, 0.1717, 0.5046, 0.1768, 0.5001, 0.176, 0.5028, 0.1669, 0.5191, 0.1795, 0.5334, 0.1767, 0.5335, 0.1842, 0.5282, 0.1863, 0.5045, 0.1842, 0.5046, 0.1768, 0.5191, 0.1795, 0.5098, 0.1863, 0.5191, 0.1795, 0.519, 0.1656, 0.5311, 0.1716, 0.5334, 0.1767, 0.5069, 0.1717, 0.519, 0.1656, 0.5191, 0.1795, 0.5046, 0.1768, 0.5198, 0.2008, 0.5443, 0.1934, 0.5531, 0.2096, 0.5198, 0.2489, 0.4853, 0.2101, 0.494, 0.1934, 0.5198, 0.2008, 0.5198, 0.2489, 0.5443, 0.1934, 0.5484, 0.1736, 0.5616, 0.1678, 0.5531, 0.2096, 0.4764, 0.168, 0.4897, 0.1737, 0.494, 0.1934, 0.4853, 0.2101, 0.5484, 0.1736, 0.5381, 0.1584, 0.5595, 0.1493, 0.5616, 0.1678, 0.4784, 0.1494, 0.4999, 0.1584, 0.4897, 0.1737, 0.4764, 0.168, 0.5381, 0.1584, 0.532, 0.1277, 0.5556, 0.1217, 0.5595, 0.1493, 0.4822, 0.1218, 0.5058, 0.1277, 0.4999, 0.1584, 0.4784, 0.1494, 0.5831, 0.1085, 0.5961, 0.1334, 0.5595, 0.1493, 0.5556, 0.1217, 0.4784, 0.1494, 0.4414, 0.1336, 0.4545, 0.1085, 0.4822, 0.1218, 0.5961, 0.1334, 0.6012, 0.1479, 0.5616, 0.1678, 0.5595, 0.1493, 0.4764, 0.168, 0.4363, 0.1482, 0.4414, 0.1336, 0.4784, 0.1494, 0.6055, 0.1651, 0.5531, 0.2096, 0.5616, 0.1678, 0.6012, 0.1479, 0.4764, 0.168, 0.4853, 0.2101, 0.432, 0.1656, 0.4363, 0.1482, 0.531, 0.08743, 0.5189, 0.08518, 0.5189, 0.08387, 0.5289, 0.08496, 0.5189, 0.08387, 0.5189, 0.08518, 0.5068, 0.08742, 0.5089, 0.08495, 0.5312, 0.07383, 0.531, 0.08743, 0.5289, 0.08496, 0.529, 0.07543, 0.5089, 0.08495, 0.5068, 0.08742, 0.5066, 0.07381, 0.5088, 0.07542, 0.5255, 0.06897, 0.5312, 0.07383, 0.529, 0.07543, 0.5238, 0.07051, 0.5088, 0.07542, 0.5066, 0.07381, 0.5124, 0.06896, 0.5141, 0.0705, 0.5189, 0.0679, 0.5255, 0.06897, 0.5238, 0.07051, 0.5189, 0.06947, 0.5141, 0.0705, 0.5124, 0.06896, 0.5189, 0.0679, 0.5189, 0.06947, 0.5189, 0.06947, 0.5238, 0.07051, 0.5216, 0.07497, 0.5189, 0.07426, 0.5163, 0.07497, 0.5141, 0.0705, 0.5189, 0.06947, 0.5189, 0.07426, 0.5238, 0.07051, 0.529, 0.07543, 0.5242, 0.07669, 0.5216, 0.07497, 0.5136, 0.07668, 0.5088, 0.07542, 0.5141, 0.0705, 0.5163, 0.07497, 0.529, 0.07543, 0.5289, 0.08496, 0.5246, 0.07989, 0.5242, 0.07669, 0.5133, 0.07988, 0.5089, 0.08495, 0.5088, 0.07542, 0.5136, 0.07668, 0.5289, 0.08496, 0.5189, 0.08387, 0.5189, 0.07933, 0.5246, 0.07989, 0.5189, 0.07933, 0.5189, 0.08387, 0.5089, 0.08495, 0.5133, 0.07988, 0.5189, 0.07933, 0.5189, 0.07426, 0.5216, 0.07497, 0.5246, 0.07989, 0.5163, 0.07497, 0.5189, 0.07426, 0.5189, 0.07933, 0.5133, 0.07988, 0.5246, 0.07989, 0.5216, 0.07497, 0.5242, 0.07669, 0.5136, 0.07668, 0.5163, 0.07497, 0.5133, 0.07988, 0.5569, 0.2912, 0.5639, 0.272, 0.5718, 0.2773, 0.5684, 0.2929, 0.4681, 0.2786, 0.4759, 0.2731, 0.4834, 0.2922, 0.472, 0.2943, 0.5585, 0.3166, 0.5569, 0.2912, 0.5684, 0.2929, 0.5731, 0.3114, 0.472, 0.2943, 0.4834, 0.2922, 0.4826, 0.3178, 0.4678, 0.3131, 0.5773, 0.3402, 0.5585, 0.3166, 0.5731, 0.3114, 0.5849, 0.3277, 0.4678, 0.3131, 0.4826, 0.3178, 0.4646, 0.3422, 0.4565, 0.33, 0.5639, 0.272, 0.5729, 0.2586, 0.5807, 0.2666, 0.5718, 0.2773, 0.4587, 0.268, 0.4664, 0.2597, 0.4759, 0.2731, 0.4681, 0.2786, 0.5729, 0.2586, 0.614, 0.2427, 0.6117, 0.2557, 0.5807, 0.2666, 0.4271, 0.2577, 0.4245, 0.2445, 0.4664, 0.2597, 0.4587, 0.268, 0.614, 0.2427, 0.6392, 0.253, 0.6325, 0.2629, 0.6117, 0.2557, 0.4061, 0.2655, 0.3989, 0.2556, 0.4245, 0.2445, 0.4271, 0.2577, 0.6392, 0.253, 0.6641, 0.2779, 0.6537, 0.28, 0.6325, 0.2629, 0.3849, 0.2836, 0.3741, 0.2818, 0.3989, 0.2556, 0.4061, 0.2655, 0.6641, 0.2779, 0.6684, 0.298, 0.6561, 0.2976, 0.6537, 0.28, 0.383, 0.3019, 0.3703, 0.3026, 0.3741, 0.2818, 0.3849, 0.2836, 0.6684, 0.298, 0.6624, 0.3128, 0.6528, 0.3102, 0.6561, 0.2976, 0.3869, 0.3146, 0.3771, 0.3177, 0.3703, 0.3026, 0.383, 0.3019, 0.6624, 0.3128, 0.6345, 0.3323, 0.629, 0.3239, 0.6528, 0.3102, 0.4116, 0.3277, 0.4064, 0.3365, 0.3771, 0.3177, 0.3869, 0.3146, 0.6345, 0.3323, 0.6155, 0.342, 0.6144, 0.332, 0.629, 0.3239, 0.4267, 0.3354, 0.426, 0.3456, 0.4064, 0.3365, 0.4116, 0.3277, 0.6155, 0.342, 0.5998, 0.3448, 0.601, 0.3336, 0.6144, 0.332, 0.4403, 0.3365, 0.442, 0.3478, 0.426, 0.3456, 0.4267, 0.3354, 0.5998, 0.3448, 0.5773, 0.3402, 0.5849, 0.3277, 0.601, 0.3336, 0.4565, 0.33, 0.4646, 0.3422, 0.442, 0.3478, 0.4403, 0.3365, 0.601, 0.3336, 0.5849, 0.3277, 0.5906, 0.3215, 0.6018, 0.3285, 0.4504, 0.3239, 0.4565, 0.33, 0.4403, 0.3365, 0.4394, 0.3313, 0.6144, 0.332, 0.601, 0.3336, 0.6018, 0.3285, 0.6133, 0.3271, 0.4394, 0.3313, 0.4403, 0.3365, 0.4267, 0.3354, 0.4276, 0.3304, 0.629, 0.3239, 0.6144, 0.332, 0.6133, 0.3271, 0.6269, 0.3205, 0.4276, 0.3304, 0.4267, 0.3354, 0.4116, 0.3277, 0.4136, 0.3242, 0.6528, 0.3102, 0.629, 0.3239, 0.6269, 0.3205, 0.6462, 0.3064, 0.4136, 0.3242, 0.4116, 0.3277, 0.3869, 0.3146, 0.3934, 0.3105, 0.6561, 0.2976, 0.6528, 0.3102, 0.6462, 0.3064, 0.6495, 0.2962, 0.3934, 0.3105, 0.3869, 0.3146, 0.383, 0.3019, 0.3897, 0.3002, 0.6537, 0.28, 0.6561, 0.2976, 0.6495, 0.2962, 0.6478, 0.2835, 0.3897, 0.3002, 0.383, 0.3019, 0.3849, 0.2836, 0.391, 0.2871, 0.6325, 0.2629, 0.6537, 0.28, 0.6478, 0.2835, 0.6298, 0.2673, 0.391, 0.2871, 0.3849, 0.2836, 0.4061, 0.2655, 0.4089, 0.27, 0.6117, 0.2557, 0.6325, 0.2629, 0.6298, 0.2673, 0.6126, 0.2616, 0.4089, 0.27, 0.4061, 0.2655, 0.4271, 0.2577, 0.4263, 0.2637, 0.5807, 0.2666, 0.6117, 0.2557, 0.6126, 0.2616, 0.5852, 0.271, 0.4263, 0.2637, 0.4271, 0.2577, 0.4587, 0.268, 0.4544, 0.2726, 0.5718, 0.2773, 0.5807, 0.2666, 0.5852, 0.271, 0.5781, 0.2819, 0.4544, 0.2726, 0.4587, 0.268, 0.4681, 0.2786, 0.4618, 0.2834, 0.5849, 0.3277, 0.5731, 0.3114, 0.5795, 0.3093, 0.5906, 0.3215, 0.4612, 0.3112, 0.4678, 0.3131, 0.4565, 0.33, 0.4504, 0.3239, 0.5731, 0.3114, 0.5684, 0.2929, 0.5775, 0.2938, 0.5795, 0.3093, 0.4628, 0.2954, 0.472, 0.2943, 0.4678, 0.3131, 0.4612, 0.3112, 0.5684, 0.2929, 0.5718, 0.2773, 0.5781, 0.2819, 0.5775, 0.2938, 0.4618, 0.2834, 0.4681, 0.2786, 0.472, 0.2943, 0.4628, 0.2954, 0.5219, 0.386, 0.5531, 0.3905, 0.5532, 0.4331, 0.523, 0.4336, 0.4928, 0.4345, 0.4909, 0.3919, 0.5219, 0.386, 0.523, 0.4336, 0.5531, 0.3905, 0.6048, 0.3978, 0.6098, 0.4315, 0.5532, 0.4331, 0.4359, 0.4357, 0.4393, 0.4015, 0.4909, 0.3919, 0.4928, 0.4345, 0.6048, 0.3978, 0.6268, 0.3958, 0.6482, 0.4193, 0.6098, 0.4315, 0.3965, 0.4254, 0.4169, 0.4006, 0.4393, 0.4015, 0.4359, 0.4357, 0.6268, 0.3958, 0.6628, 0.3725, 0.6921, 0.3883, 0.6482, 0.4193, 0.3503, 0.3962, 0.3793, 0.3787, 0.4169, 0.4006, 0.3965, 0.4254, 0.6628, 0.3725, 0.6974, 0.3327, 0.7263, 0.3418, 0.6921, 0.3883, 0.3128, 0.3506, 0.342, 0.3397, 0.3793, 0.3787, 0.3503, 0.3962, 0.6974, 0.3327, 0.7073, 0.3101, 0.7359, 0.3121, 0.7263, 0.3418, 0.3011, 0.3206, 0.3307, 0.3169, 0.342, 0.3397, 0.3128, 0.3506, 0.7073, 0.3101, 0.7153, 0.2654, 0.7299, 0.2564, 0.7359, 0.3121, 0.3049, 0.2611, 0.3205, 0.2703, 0.3307, 0.3169, 0.3011, 0.3206, 0.7153, 0.2654, 0.6764, 0.2332, 0.6982, 0.2169, 0.7299, 0.2564, 0.3374, 0.2192, 0.3603, 0.2359, 0.3205, 0.2703, 0.3049, 0.2611, 0.6764, 0.2332, 0.6474, 0.2005, 0.6631, 0.1907, 0.6982, 0.2169, 0.3735, 0.1919, 0.3897, 0.2019, 0.3603, 0.2359, 0.3374, 0.2192, 0.6269, 0.01561, 0.6494, 0.02238, 0.6605, 0.07608, 0.6214, 0.04809, 0.3768, 0.0753, 0.3888, 0.02159, 0.4113, 0.01513, 0.4164, 0.04763, 0.5675, 0.000144, 0.6269, 0.01561, 0.6214, 0.04809, 0.5772, 0.0328, 0.4164, 0.04763, 0.4113, 0.01513, 0.4706, 0.000144, 0.4608, 0.03266, 0.5189, 0.02489, 0.5675, 0.000144, 0.5772, 0.0328, 0.5474, 0.04172, 0.4608, 0.03266, 0.4706, 0.000144, 0.5189, 0.02489, 0.4905, 0.04167, 0.5403, 0.05381, 0.5189, 0.05029, 0.5189, 0.02489, 0.5474, 0.04172, 0.5189, 0.02489, 0.5189, 0.05029, 0.4976, 0.05377, 0.4905, 0.04167, 0.5519, 0.05834, 0.5403, 0.05381, 0.5474, 0.04172, 0.5581, 0.05387, 0.4905, 0.04167, 0.4976, 0.05377, 0.486, 0.05827, 0.4798, 0.05378, 0.5551, 0.0619, 0.5519, 0.05834, 0.5581, 0.05387, 0.577, 0.058, 0.4798, 0.05378, 0.486, 0.05827, 0.4828, 0.06183, 0.4609, 0.05785, 0.5638, 0.07659, 0.5551, 0.0619, 0.577, 0.058, 0.6117, 0.07827, 0.4609, 0.05785, 0.4828, 0.06183, 0.474, 0.07651, 0.4259, 0.07799, 0.577, 0.058, 0.5772, 0.0328, 0.6214, 0.04809, 0.6117, 0.07827, 0.4164, 0.04763, 0.4608, 0.03266, 0.4609, 0.05785, 0.4259, 0.07799, 0.577, 0.058, 0.5581, 0.05387, 0.5474, 0.04172, 0.5772, 0.0328, 0.4905, 0.04167, 0.4798, 0.05378, 0.4609, 0.05785, 0.4608, 0.03266, 0.6267, 0.1114, 0.6117, 0.07827, 0.6214, 0.04809, 0.6605, 0.07608, 0.4164, 0.04763, 0.4259, 0.07799, 0.4106, 0.1112, 0.3768, 0.0753, 0.5831, 0.1085, 0.5638, 0.07659, 0.6117, 0.07827, 0.6267, 0.1114, 0.4259, 0.07799, 0.474, 0.07651, 0.4545, 0.1085, 0.4106, 0.1112, 0.5961, 0.1334, 0.6295, 0.1305, 0.6235, 0.1468, 0.6012, 0.1479, 0.4137, 0.1472, 0.4076, 0.1306, 0.4414, 0.1336, 0.4363, 0.1482, 0.5831, 0.1085, 0.6267, 0.1114, 0.6295, 0.1305, 0.5961, 0.1334, 0.4076, 0.1306, 0.4106, 0.1112, 0.4545, 0.1085, 0.4414, 0.1336, 0.6055, 0.1651, 0.6012, 0.1479, 0.6235, 0.1468, 0.6193, 0.1598, 0.4137, 0.1472, 0.4363, 0.1482, 0.432, 0.1656, 0.418, 0.1604, 0.6055, 0.1651, 0.6193, 0.1598, 0.6631, 0.1907, 0.6474, 0.2005, 0.3735, 0.1919, 0.418, 0.1604, 0.432, 0.1656, 0.3897, 0.2019, 0.9459, 0.07957, 0.8862, 0.1218, 0.8491, 0.09973, 0.8918, 0.03692, 0.1831, 0.09213, 0.1413, 0.1125, 0.07896, 0.06072, 0.1423, 0.02147, 0.8918, 0.03692, 0.8491, 0.09973, 0.7885, 0.08083, 0.8056, 0.01079, 0.2464, 0.07651, 0.1831, 0.09213, 0.1423, 0.02147, 0.2326, 0.003484, 0.8056, 0.01079, 0.7885, 0.08083, 0.687, 0.0772, 0.6724, 0.0222, 0.3499, 0.07596, 0.2464, 0.07651, 0.2326, 0.003484, 0.366, 0.02099, 0.6724, 0.0222, 0.687, 0.0772, 0.6605, 0.07608, 0.6494, 0.02238, 0.3768, 0.0753, 0.3499, 0.07596, 0.366, 0.02099, 0.3888, 0.02159, 0.6267, 0.1114, 0.6605, 0.07608, 0.687, 0.0772, 0.6295, 0.1305, 0.3499, 0.07596, 0.3768, 0.0753, 0.4106, 0.1112, 0.4076, 0.1306, 0.7299, 0.2564, 0.6982, 0.2169, 0.7602, 0.1932, 0.789, 0.2333, 0.2716, 0.1939, 0.3374, 0.2192, 0.3049, 0.2611, 0.2413, 0.237, 0.9945, 0.1677, 0.9091, 0.1833, 0.8862, 0.1218, 0.9459, 0.07957, 0.1413, 0.1125, 0.1079, 0.1791, 0.01183, 0.1554, 0.07896, 0.06072, 0.9117, 0.4024, 0.8629, 0.3386, 0.8941, 0.3019, 0.9629, 0.3448, 0.1238, 0.3155, 0.1606, 0.3568, 0.1064, 0.4327, 0.04397, 0.367, 0.9629, 0.3448, 0.8941, 0.3019, 0.9154, 0.2598, 0.9999, 0.2546, 0.09896, 0.267, 0.1238, 0.3155, 0.04397, 0.367, 0.000144, 0.2591, 0.9999, 0.2546, 0.9154, 0.2598, 0.9091, 0.1833, 0.9945, 0.1677, 0.1079, 0.1791, 0.09896, 0.267, 0.000144, 0.2591, 0.01183, 0.1554, 0.7495, 0.3347, 0.7359, 0.3121, 0.7663, 0.3008, 0.7892, 0.3137, 0.2674, 0.3101, 0.3011, 0.3206, 0.2882, 0.3465, 0.243, 0.3256, 0.7892, 0.3137, 0.7663, 0.3008, 0.8153, 0.2764, 0.8462, 0.2934, 0.2131, 0.2852, 0.2674, 0.3101, 0.243, 0.3256, 0.1785, 0.305, 0.8462, 0.2934, 0.8153, 0.2764, 0.845, 0.2564, 0.8735, 0.2659, 0.1797, 0.2633, 0.2131, 0.2852, 0.1785, 0.305, 0.1471, 0.2743, 0.8735, 0.2659, 0.845, 0.2564, 0.8591, 0.2282, 0.887, 0.2338, 0.1628, 0.2317, 0.1797, 0.2633, 0.1471, 0.2743, 0.1315, 0.2376, 0.8424, 0.1952, 0.875, 0.1847, 0.887, 0.2338, 0.8591, 0.2282, 0.1315, 0.2376, 0.1452, 0.1827, 0.1768, 0.1962, 0.1628, 0.2317, 0.9091, 0.1833, 0.9154, 0.2598, 0.887, 0.2338, 0.875, 0.1847, 0.1315, 0.2376, 0.09896, 0.267, 0.1079, 0.1791, 0.1452, 0.1827, 0.9154, 0.2598, 0.8941, 0.3019, 0.8735, 0.2659, 0.887, 0.2338, 0.1471, 0.2743, 0.1238, 0.3155, 0.09896, 0.267, 0.1315, 0.2376, 0.8941, 0.3019, 0.8629, 0.3386, 0.8462, 0.2934, 0.8735, 0.2659, 0.1785, 0.305, 0.1606, 0.3568, 0.1238, 0.3155, 0.1471, 0.2743, 0.8629, 0.3386, 0.7943, 0.3641, 0.7892, 0.3137, 0.8462, 0.2934, 0.243, 0.3256, 0.2398, 0.3826, 0.1606, 0.3568, 0.1785, 0.305, 0.7702, 0.3795, 0.7495, 0.3347, 0.7892, 0.3137, 0.7943, 0.3641, 0.243, 0.3256, 0.2882, 0.3465, 0.2681, 0.3987, 0.2398, 0.3826, 0.8455, 0.45, 0.7943, 0.3641, 0.8629, 0.3386, 0.9117, 0.4024, 0.1606, 0.3568, 0.2398, 0.3826, 0.1853, 0.4841, 0.1064, 0.4327, 0.8159, 0.4454, 0.7706, 0.4443, 0.7557, 0.4186, 0.7702, 0.3795, 0.287, 0.4429, 0.2714, 0.4733, 0.2193, 0.4772, 0.2681, 0.3987, 0.8159, 0.4454, 0.7702, 0.3795, 0.7943, 0.3641, 0.8455, 0.45, 0.2398, 0.3826, 0.2681, 0.3987, 0.2193, 0.4772, 0.1853, 0.4841, 0.8198, 0.4681, 0.8159, 0.4454, 0.8455, 0.45, 0.1853, 0.4841, 0.2193, 0.4772, 0.2159, 0.5036, 0.7359, 0.3121, 0.7299, 0.2564, 0.789, 0.2333, 0.7663, 0.3008, 0.2413, 0.237, 0.3049, 0.2611, 0.3011, 0.3206, 0.2674, 0.3101, 0.789, 0.2333, 0.8096, 0.2339, 0.8153, 0.2764, 0.7663, 0.3008, 0.2131, 0.2852, 0.2192, 0.2374, 0.2413, 0.237, 0.2674, 0.3101, 0.8096, 0.2339, 0.8293, 0.2196, 0.845, 0.2564, 0.8153, 0.2764, 0.1797, 0.2633, 0.1991, 0.2225, 0.2192, 0.2374, 0.2131, 0.2852, 0.8424, 0.1952, 0.8591, 0.2282, 0.845, 0.2564, 0.8293, 0.2196, 0.1797, 0.2633, 0.1628, 0.2317, 0.1768, 0.1962, 0.1991, 0.2225, 0.687, 0.0772, 0.7885, 0.08083, 0.7865, 0.1176, 0.7155, 0.1397, 0.2467, 0.1148, 0.2464, 0.07651, 0.3499, 0.07596, 0.3195, 0.1394, 0.7602, 0.1932, 0.7155, 0.1397, 0.7865, 0.1176, 0.7855, 0.1523, 0.2467, 0.1148, 0.3195, 0.1394, 0.2716, 0.1939, 0.246, 0.151, 0.6982, 0.2169, 0.6631, 0.1907, 0.7155, 0.1397, 0.7602, 0.1932, 0.3195, 0.1394, 0.3735, 0.1919, 0.3374, 0.2192, 0.2716, 0.1939, 0.6631, 0.1907, 0.6235, 0.1468, 0.6295, 0.1305, 0.7155, 0.1397, 0.4076, 0.1306, 0.4137, 0.1472, 0.3735, 0.1919, 0.3195, 0.1394, 0.6295, 0.1305, 0.687, 0.0772, 0.7155, 0.1397, 0.3195, 0.1394, 0.3499, 0.07596, 0.4076, 0.1306, 0.6631, 0.1907, 0.6193, 0.1598, 0.6235, 0.1468, 0.4137, 0.1472, 0.418, 0.1604, 0.3735, 0.1919, 0.8424, 0.1952, 0.8374, 0.1564, 0.8582, 0.1378, 0.875, 0.1847, 0.1717, 0.1323, 0.1966, 0.1552, 0.1768, 0.1962, 0.1452, 0.1827, 0.9091, 0.1833, 0.875, 0.1847, 0.8582, 0.1378, 0.8862, 0.1218, 0.1717, 0.1323, 0.1452, 0.1827, 0.1079, 0.1791, 0.1413, 0.1125, 0.7855, 0.1523, 0.7865, 0.1176, 0.8582, 0.1378, 0.8374, 0.1564, 0.1717, 0.1323, 0.2467, 0.1148, 0.246, 0.151, 0.1966, 0.1552, 0.7885, 0.08083, 0.8491, 0.09973, 0.8582, 0.1378, 0.7865, 0.1176, 0.1717, 0.1323, 0.1831, 0.09213, 0.2464, 0.07651, 0.2467, 0.1148, 0.8862, 0.1218, 0.8582, 0.1378, 0.8491, 0.09973, 0.1831, 0.09213, 0.1717, 0.1323, 0.1413, 0.1125, 0.5062, 0.9049, 0.4324, 0.8949, 0.4388, 0.8702, 0.4911, 0.8817, 0.3159, 0.8682, 0.3216, 0.8932, 0.2472, 0.9012, 0.263, 0.8783, 0.5062, 0.9049, 0.4911, 0.8817, 0.5728, 0.8605, 0.6048, 0.8799, 0.1815, 0.8547, 0.263, 0.8783, 0.2472, 0.9012, 0.1487, 0.8733, 0.6048, 0.8799, 0.5728, 0.8605, 0.5864, 0.794, 0.62, 0.7916, 0.1697, 0.7875, 0.1815, 0.8547, 0.1487, 0.8733, 0.1361, 0.7841, 0.62, 0.7916, 0.5864, 0.794, 0.549, 0.7464, 0.5638, 0.7392, 0.2087, 0.7409, 0.1697, 0.7875, 0.1361, 0.7841, 0.1941, 0.7332, 0.5638, 0.7392, 0.549, 0.7464, 0.5003, 0.7117, 0.5083, 0.6977, 0.2584, 0.7075, 0.2087, 0.7409, 0.1941, 0.7332, 0.2508, 0.6932, 0.5083, 0.6977, 0.5003, 0.7117, 0.4386, 0.6807, 0.4348, 0.6589, 0.321, 0.678, 0.2584, 0.7075, 0.2508, 0.6932, 0.3253, 0.6562, 0.5003, 0.7117, 0.5057, 0.7309, 0.453, 0.7, 0.4386, 0.6807, 0.3061, 0.697, 0.2525, 0.7266, 0.2584, 0.7075, 0.321, 0.678, 0.549, 0.7464, 0.5429, 0.7558, 0.5057, 0.7309, 0.5003, 0.7117, 0.2525, 0.7266, 0.2146, 0.7504, 0.2087, 0.7409, 0.2584, 0.7075, 0.5864, 0.794, 0.5681, 0.7874, 0.5429, 0.7558, 0.549, 0.7464, 0.2146, 0.7504, 0.1883, 0.7814, 0.1697, 0.7875, 0.2087, 0.7409, 0.5728, 0.8605, 0.5555, 0.8264, 0.5681, 0.7874, 0.5864, 0.794, 0.1883, 0.7814, 0.1998, 0.8209, 0.1815, 0.8547, 0.1697, 0.7875, 0.4911, 0.8817, 0.5012, 0.8444, 0.5555, 0.8264, 0.5728, 0.8605, 0.1998, 0.8209, 0.2538, 0.8405, 0.263, 0.8783, 0.1815, 0.8547, 0.4911, 0.8817, 0.4388, 0.8702, 0.4578, 0.84, 0.5012, 0.8444, 0.2976, 0.8374, 0.3159, 0.8682, 0.263, 0.8783, 0.2538, 0.8405, 0.7602, 0.1932, 0.7855, 0.1523, 0.796, 0.177, 0.7832, 0.1874, 0.2336, 0.1756, 0.246, 0.151, 0.2716, 0.1939, 0.247, 0.1871, 0.391, 0.6119, 0.4348, 0.6589, 0.4386, 0.6807, 0.3948, 0.6861, 0.321, 0.678, 0.3253, 0.6562, 0.3699, 0.6102, 0.3648, 0.6844, 0.789, 0.2333, 0.7602, 0.1932, 0.7832, 0.1874, 0.8096, 0.2339, 0.247, 0.1871, 0.2716, 0.1939, 0.2413, 0.237, 0.2192, 0.2374, 0.3917, 0.8621, 0.4016, 0.8415, 0.4388, 0.8702, 0.4324, 0.8949, 0.3159, 0.8682, 0.354, 0.8403, 0.3634, 0.8613, 0.3216, 0.8932, 0.4386, 0.6807, 0.453, 0.7, 0.435, 0.7183, 0.3948, 0.6861, 0.3237, 0.7157, 0.3061, 0.697, 0.321, 0.678, 0.3648, 0.6844, 0.4337, 0.7297, 0.3847, 0.7103, 0.3948, 0.6861, 0.435, 0.7183, 0.3648, 0.6844, 0.3744, 0.709, 0.3247, 0.7272, 0.3237, 0.7157, 0.411, 0.7477, 0.3847, 0.7103, 0.4337, 0.7297, 0.4278, 0.7428, 0.3247, 0.7272, 0.3744, 0.709, 0.347, 0.7458, 0.3303, 0.7405, 0.4181, 0.7849, 0.3847, 0.7954, 0.3847, 0.7103, 0.411, 0.7477, 0.3744, 0.709, 0.3723, 0.7945, 0.339, 0.7831, 0.347, 0.7458, 0.4016, 0.8415, 0.3847, 0.7954, 0.4181, 0.7849, 0.4313, 0.8175, 0.339, 0.7831, 0.3723, 0.7945, 0.354, 0.8403, 0.3248, 0.8155, 0.4388, 0.8702, 0.4016, 0.8415, 0.4313, 0.8175, 0.4578, 0.84, 0.3248, 0.8155, 0.354, 0.8403, 0.3159, 0.8682, 0.2976, 0.8374, 0.8096, 0.2339, 0.8163, 0.2031, 0.8251, 0.2098, 0.8293, 0.2196, 0.1998, 0.2148, 0.2098, 0.2062, 0.2192, 0.2374, 0.1991, 0.2225, 0.8096, 0.2339, 0.7832, 0.1874, 0.8022, 0.1846, 0.8163, 0.2031, 0.2265, 0.1831, 0.247, 0.1871, 0.2192, 0.2374, 0.2098, 0.2062, 0.7832, 0.1874, 0.796, 0.177, 0.8022, 0.1846, 0.2265, 0.1831, 0.2336, 0.1756, 0.247, 0.1871, 0.4578, 0.84, 0.4313, 0.8175, 0.4485, 0.8046, 0.4734, 0.8247, 0.3079, 0.802, 0.3248, 0.8155, 0.2976, 0.8374, 0.2824, 0.8215, 0.4313, 0.8175, 0.4181, 0.7849, 0.4359, 0.7796, 0.4485, 0.8046, 0.3212, 0.7772, 0.339, 0.7831, 0.3248, 0.8155, 0.3079, 0.802, 0.4181, 0.7849, 0.411, 0.7477, 0.4237, 0.7542, 0.4359, 0.7796, 0.3341, 0.752, 0.347, 0.7458, 0.339, 0.7831, 0.3212, 0.7772, 0.411, 0.7477, 0.4278, 0.7428, 0.4379, 0.7498, 0.4237, 0.7542, 0.3199, 0.7473, 0.3303, 0.7405, 0.347, 0.7458, 0.3341, 0.752, 0.4278, 0.7428, 0.4337, 0.7297, 0.4454, 0.732, 0.4379, 0.7498, 0.3129, 0.7292, 0.3247, 0.7272, 0.3303, 0.7405, 0.3199, 0.7473, 0.4337, 0.7297, 0.435, 0.7183, 0.441, 0.7244, 0.4454, 0.732, 0.3175, 0.7217, 0.3237, 0.7157, 0.3247, 0.7272, 0.3129, 0.7292, 0.435, 0.7183, 0.453, 0.7, 0.4553, 0.7137, 0.441, 0.7244, 0.3035, 0.7107, 0.3061, 0.697, 0.3237, 0.7157, 0.3175, 0.7217, 0.5012, 0.8444, 0.4578, 0.84, 0.4734, 0.8247, 0.5125, 0.8288, 0.2824, 0.8215, 0.2976, 0.8374, 0.2538, 0.8405, 0.243, 0.8246, 0.5555, 0.8264, 0.5012, 0.8444, 0.5125, 0.8288, 0.5509, 0.8118, 0.243, 0.8246, 0.2538, 0.8405, 0.1998, 0.8209, 0.2048, 0.8064, 0.5681, 0.7874, 0.5555, 0.8264, 0.5509, 0.8118, 0.5521, 0.7877, 0.2048, 0.8064, 0.1998, 0.8209, 0.1883, 0.7814, 0.2043, 0.7822, 0.5429, 0.7558, 0.5681, 0.7874, 0.5521, 0.7877, 0.5394, 0.7645, 0.2043, 0.7822, 0.1883, 0.7814, 0.2146, 0.7504, 0.2178, 0.7593, 0.5057, 0.7309, 0.5429, 0.7558, 0.5394, 0.7645, 0.5084, 0.7431, 0.2178, 0.7593, 0.2146, 0.7504, 0.2525, 0.7266, 0.2494, 0.7387, 0.453, 0.7, 0.5057, 0.7309, 0.5084, 0.7431, 0.4553, 0.7137, 0.2494, 0.7387, 0.2525, 0.7266, 0.3061, 0.697, 0.3035, 0.7107, 0.4379, 0.7498, 0.4454, 0.732, 0.4708, 0.7484, 0.4548, 0.7617, 0.287, 0.745, 0.3129, 0.7292, 0.3199, 0.7473, 0.3027, 0.7587, 0.4548, 0.7617, 0.4708, 0.7484, 0.4889, 0.7705, 0.4754, 0.7839, 0.2683, 0.7667, 0.287, 0.745, 0.3027, 0.7587, 0.2814, 0.7805, 0.4754, 0.7839, 0.4889, 0.7705, 0.5037, 0.7876, 0.4945, 0.8025, 0.253, 0.7834, 0.2683, 0.7667, 0.2814, 0.7805, 0.2618, 0.7986, 0.4945, 0.8025, 0.5037, 0.7876, 0.5186, 0.7916, 0.5168, 0.8073, 0.2379, 0.787, 0.253, 0.7834, 0.2618, 0.7986, 0.2392, 0.8029, 0.5125, 0.8288, 0.4734, 0.8247, 0.4945, 0.8025, 0.5168, 0.8073, 0.2618, 0.7986, 0.2824, 0.8215, 0.243, 0.8246, 0.2392, 0.8029, 0.4485, 0.8046, 0.4754, 0.7839, 0.4945, 0.8025, 0.4734, 0.8247, 0.2618, 0.7986, 0.2814, 0.7805, 0.3079, 0.802, 0.2824, 0.8215, 0.4485, 0.8046, 0.4359, 0.7796, 0.4548, 0.7617, 0.4754, 0.7839, 0.3027, 0.7587, 0.3212, 0.7772, 0.3079, 0.802, 0.2814, 0.7805, 0.4379, 0.7498, 0.4548, 0.7617, 0.4359, 0.7796, 0.4237, 0.7542, 0.3212, 0.7772, 0.3027, 0.7587, 0.3199, 0.7473, 0.3341, 0.752, 0.441, 0.7244, 0.4553, 0.7137, 0.4708, 0.7484, 0.4454, 0.732, 0.287, 0.745, 0.3035, 0.7107, 0.3175, 0.7217, 0.3129, 0.7292, 0.5084, 0.7431, 0.4889, 0.7705, 0.4708, 0.7484, 0.4553, 0.7137, 0.287, 0.745, 0.2683, 0.7667, 0.2494, 0.7387, 0.3035, 0.7107, 0.5394, 0.7645, 0.5037, 0.7876, 0.4889, 0.7705, 0.5084, 0.7431, 0.2683, 0.7667, 0.253, 0.7834, 0.2178, 0.7593, 0.2494, 0.7387, 0.5521, 0.7877, 0.5186, 0.7916, 0.5037, 0.7876, 0.5394, 0.7645, 0.253, 0.7834, 0.2379, 0.787, 0.2043, 0.7822, 0.2178, 0.7593, 0.5509, 0.8118, 0.5168, 0.8073, 0.5186, 0.7916, 0.5521, 0.7877, 0.2379, 0.787, 0.2392, 0.8029, 0.2048, 0.8064, 0.2043, 0.7822, 0.5125, 0.8288, 0.5168, 0.8073, 0.5509, 0.8118, 0.2048, 0.8064, 0.2392, 0.8029, 0.243, 0.8246, 0.5083, 0.6977, 0.4348, 0.6589, 0.4841, 0.6288, 0.5434, 0.6835, 0.2769, 0.6251, 0.3253, 0.6562, 0.2508, 0.6932, 0.2161, 0.6781, 0.5638, 0.7392, 0.5083, 0.6977, 0.5434, 0.6835, 0.5811, 0.7269, 0.2161, 0.6781, 0.2508, 0.6932, 0.1941, 0.7332, 0.1772, 0.7204, 0.62, 0.7916, 0.5638, 0.7392, 0.5811, 0.7269, 0.6167, 0.76, 0.1772, 0.7204, 0.1941, 0.7332, 0.1361, 0.7841, 0.1404, 0.7524, 0.7075, 0.7599, 0.62, 0.7916, 0.6167, 0.76, 0.6606, 0.7412, 0.1404, 0.7524, 0.1361, 0.7841, 0.04953, 0.7488, 0.09704, 0.7321, 0.7455, 0.6521, 0.7075, 0.7599, 0.6606, 0.7412, 0.6773, 0.6704, 0.09704, 0.7321, 0.04953, 0.7488, 0.01941, 0.6397, 0.08356, 0.662, 0.7408, 0.5724, 0.7455, 0.6521, 0.6773, 0.6704, 0.6714, 0.5927, 0.08356, 0.662, 0.01941, 0.6397, 0.03366, 0.5644, 0.09282, 0.5899, 0.6773, 0.6704, 0.5434, 0.6835, 0.4841, 0.6288, 0.6714, 0.5927, 0.2769, 0.6251, 0.2161, 0.6781, 0.08356, 0.662, 0.09282, 0.5899, 0.6773, 0.6704, 0.6606, 0.7412, 0.5811, 0.7269, 0.5434, 0.6835, 0.1772, 0.7204, 0.09704, 0.7321, 0.08356, 0.662, 0.2161, 0.6781, 0.6606, 0.7412, 0.6167, 0.76, 0.5811, 0.7269, 0.1772, 0.7204, 0.1404, 0.7524, 0.09704, 0.7321, 0.8424, 0.1952, 0.8293, 0.2196, 0.8346, 0.2069, 0.8347, 0.207, 0.03366, 0.5644, 0.05122, 0.5227, 0.145, 0.5626, 0.09282, 0.5899, 0.6204, 0.5657, 0.6714, 0.5927, 0.4841, 0.6288, 0.4981, 0.5523, 0.2769, 0.6251, 0.09282, 0.5899, 0.145, 0.5626, 0.2642, 0.5501, 0.391, 0.6119, 0.4981, 0.5523, 0.4841, 0.6288, 0.4348, 0.6589, 0.2769, 0.6251, 0.2642, 0.5501, 0.3699, 0.6102, 0.3253, 0.6562])
me_suzanne.materials.append(mat_material_001)
me_suzanne.use_remesh_fix_poles = True
me_suzanne.use_remesh_preserve_attributes = False
me_suzanne.use_mirror_vertex_groups = False
me_suzanne.update()
me_plane_001 = bpy.data.meshes.new('Plane.001')
me_plane_001.from_pydata([(-1.0, -1.0, 0.0), (1.0, -1.0, 0.0), (-1.0, 1.0, 0.0), (1.0, 1.0, 0.0)], [], [(0, 1, 3, 2)])
_uv = me_plane_001.uv_layers.new(name='UVMap')
_uv.uv.foreach_set('vector', [0.0, 0.0, 1.0, 0.0, 1.0, 1.0, 0.0, 1.0])
me_plane_001.materials.append(mat_material)
me_plane_001.use_remesh_fix_poles = True
me_plane_001.use_remesh_preserve_attributes = False
me_plane_001.use_mirror_vertex_groups = False
me_plane_001.update()
me_cone = bpy.data.meshes.new('Cone')
me_cone.from_pydata([(0.0, 1.0, -1.0), (0.1951, 0.9808, -1.0), (0.3827, 0.9239, -1.0), (0.5556, 0.8315, -1.0), (0.7071, 0.7071, -1.0), (0.8315, 0.5556, -1.0), (0.9239, 0.3827, -1.0), (0.9808, 0.1951, -1.0), (1.0, 7.55e-08, -1.0), (0.9808, -0.1951, -1.0), (0.9239, -0.3827, -1.0), (0.8315, -0.5556, -1.0), (0.7071, -0.7071, -1.0), (0.5556, -0.8315, -1.0), (0.3827, -0.9239, -1.0), (0.1951, -0.9808, -1.0), (-3.258e-07, -1.0, -1.0), (-0.1951, -0.9808, -1.0), (-0.3827, -0.9239, -1.0), (-0.5556, -0.8315, -1.0), (-0.7071, -0.7071, -1.0), (-0.8315, -0.5556, -1.0), (-0.9239, -0.3827, -1.0), (-0.9808, -0.1951, -1.0), (-1.0, 9.656e-07, -1.0), (-0.9808, 0.1951, -1.0), (-0.9239, 0.3827, -1.0), (-0.8315, 0.5556, -1.0), (-0.7071, 0.7071, -1.0), (-0.5556, 0.8315, -1.0), (-0.3827, 0.9239, -1.0), (-0.1951, 0.9808, -1.0), (0.0, 0.0, 1.0)], [], [(0, 32, 1), (1, 32, 2), (2, 32, 3), (3, 32, 4), (4, 32, 5), (5, 32, 6), (6, 32, 7), (7, 32, 8), (8, 32, 9), (9, 32, 10), (10, 32, 11), (11, 32, 12), (12, 32, 13), (13, 32, 14), (14, 32, 15), (15, 32, 16), (16, 32, 17), (17, 32, 18), (18, 32, 19), (19, 32, 20), (20, 32, 21), (21, 32, 22), (22, 32, 23), (23, 32, 24), (24, 32, 25), (25, 32, 26), (26, 32, 27), (27, 32, 28), (28, 32, 29), (29, 32, 30), (0, 1, 2, 3, 4, 5, 6, 7, 8, 9, 10, 11, 12, 13, 14, 15, 16, 17, 18, 19, 20, 21, 22, 23, 24, 25, 26, 27, 28, 29, 30, 31), (30, 32, 31), (31, 32, 0)])
_uv = me_cone.uv_layers.new(name='UVMap')
_uv.uv.foreach_set('vector', [0.25, 0.49, 0.25, 0.25, 0.2968, 0.4854, 0.2968, 0.4854, 0.25, 0.25, 0.3418, 0.4717, 0.3418, 0.4717, 0.25, 0.25, 0.3833, 0.4496, 0.3833, 0.4496, 0.25, 0.25, 0.4197, 0.4197, 0.4197, 0.4197, 0.25, 0.25, 0.4496, 0.3833, 0.4496, 0.3833, 0.25, 0.25, 0.4717, 0.3418, 0.4717, 0.3418, 0.25, 0.25, 0.4854, 0.2968, 0.4854, 0.2968, 0.25, 0.25, 0.49, 0.25, 0.49, 0.25, 0.25, 0.25, 0.4854, 0.2032, 0.4854, 0.2032, 0.25, 0.25, 0.4717, 0.1582, 0.4717, 0.1582, 0.25, 0.25, 0.4496, 0.1167, 0.4496, 0.1167, 0.25, 0.25, 0.4197, 0.08029, 0.4197, 0.08029, 0.25, 0.25, 0.3833, 0.05045, 0.3833, 0.05045, 0.25, 0.25, 0.3418, 0.02827, 0.3418, 0.02827, 0.25, 0.25, 0.2968, 0.01461, 0.2968, 0.01461, 0.25, 0.25, 0.25, 0.01, 0.25, 0.01, 0.25, 0.25, 0.2032, 0.01461, 0.2032, 0.01461, 0.25, 0.25, 0.1582, 0.02827, 0.1582, 0.02827, 0.25, 0.25, 0.1167, 0.05045, 0.1167, 0.05045, 0.25, 0.25, 0.08029, 0.08029, 0.08029, 0.08029, 0.25, 0.25, 0.05045, 0.1167, 0.05045, 0.1167, 0.25, 0.25, 0.02827, 0.1582, 0.02827, 0.1582, 0.25, 0.25, 0.01461, 0.2032, 0.01461, 0.2032, 0.25, 0.25, 0.01, 0.25, 0.01, 0.25, 0.25, 0.25, 0.01461, 0.2968, 0.01461, 0.2968, 0.25, 0.25, 0.02827, 0.3418, 0.02827, 0.3418, 0.25, 0.25, 0.05045, 0.3833, 0.05045, 0.3833, 0.25, 0.25, 0.08029, 0.4197, 0.08029, 0.4197, 0.25, 0.25, 0.1167, 0.4496, 0.1167, 0.4496, 0.25, 0.25, 0.1582, 0.4717, 0.75, 0.49, 0.7968, 0.4854, 0.8418, 0.4717, 0.8833, 0.4496, 0.9197, 0.4197, 0.9496, 0.3833, 0.9717, 0.3418, 0.9854, 0.2968, 0.99, 0.25, 0.9854, 0.2032, 0.9717, 0.1582, 0.9496, 0.1167, 0.9197, 0.08029, 0.8833, 0.05045, 0.8418, 0.02827, 0.7968, 0.01461, 0.75, 0.01, 0.7032, 0.01461, 0.6582, 0.02827, 0.6167, 0.05045, 0.5803, 0.08029, 0.5504, 0.1167, 0.5283, 0.1582, 0.5146, 0.2032, 0.51, 0.25, 0.5146, 0.2968, 0.5283, 0.3418, 0.5504, 0.3833, 0.5803, 0.4197, 0.6167, 0.4496, 0.6582, 0.4717, 0.7032, 0.4854, 0.1582, 0.4717, 0.25, 0.25, 0.2032, 0.4854, 0.2032, 0.4854, 0.25, 0.25, 0.25, 0.49])
me_cone.materials.append(mat_material_002)
me_cone.use_remesh_fix_poles = True
me_cone.use_remesh_preserve_attributes = False
me_cone.use_mirror_vertex_groups = False
me_cone.update()

# ---- objects
ob_light = bpy.data.objects.new('Light', light_light)
ob_camera = bpy.data.objects.new('Camera', cam_camera)
ob_mirror = bpy.data.objects.new('Mirror', me_plane)
ob_cube = bpy.data.objects.new('Cube', me_cube_002)
ob_suzanne = bpy.data.objects.new('Suzanne', me_suzanne)
ob_plane = bpy.data.objects.new('Plane', me_plane_001)
ob_cone = bpy.data.objects.new('Cone', me_cone)

# ---- transforms, parenting, visibility, modifiers, constraints
ob_light.location = (4.076, 1.005, 5.904)
ob_light.rotation_euler = (0.6503, 0.05522, -0.3676)
ob_light.lock_rotations_4d = False
ob_light.empty_display_type = 'ARROWS'
ob_light.color = (0.0, 0.0, 0.0, 0.0)
ob_light.lineart.crease_threshold = 0.0
ob_camera.location = (-20.06, -6.452, 9.032)
ob_camera.rotation_euler = (1.175, 1.938e-05, -1.226)
ob_camera.lock_rotations_4d = False
ob_camera.empty_display_type = 'ARROWS'
ob_camera.color = (0.0, 0.0, 0.0, 0.0)
ob_camera.display_type = 'WIRE'
ob_camera.lineart.crease_threshold = 0.0
ob_mirror.parent = ob_camera
ob_mirror.location = (-0.15, 0.0, -1.0)
ob_mirror.rotation_euler = (-0.0, 1.571, 0.0)
ob_mirror.scale = (1.7, 1.0, 1.0)
ob_mirror.lineart.crease_threshold = 0.0
ob_cube.location = (0.0, 0.0, 0.0)
ob_cube.rotation_euler = (0.0, -0.0, 0.7854)
ob_cube.scale = (4.0, 4.0, 4.0)
ob_cube.lineart.crease_threshold = 0.0
ob_suzanne.location = (1.181, 0.1253, -0.09959)
ob_suzanne.lineart.crease_threshold = 0.0
ob_plane.location = (1.945, -1.649, -0.7392)
ob_plane.lock_location = (False, False, True)
ob_plane.lineart.crease_threshold = 0.0
ob_cone.location = (3.118, -4.173, 0.0)
ob_cone.scale = (1.5, 1.78, 4.4)
ob_cone.lock_location = (False, False, True)
ob_cone.lineart.crease_threshold = 0.0

# ---- collection membership
col_collection.objects.link(ob_light)
col_collection.objects.link(ob_camera)
col_collection.objects.link(ob_mirror)
col_collection.objects.link(ob_cube)
col_collection.objects.link(ob_suzanne)
col_collection.objects.link(ob_plane)
col_collection.objects.link(ob_cone)

# ---- scene / render settings (as saved in the file)
scene.camera = ob_camera
scene.frame_start = 1; scene.frame_end = 250; scene.frame_set(1)
scene.render.engine = 'CYCLES'
scene.render.image_settings.file_format = 'FFMPEG'
scene.render.image_settings.color_mode = 'RGB'
scene.render.resolution_percentage = 50
scene.cycles.shading_system = True
scene.cycles.use_denoising = False
scene.cycles.samples = 128
scene.cycles.sampling_pattern = 'TABULATED_SOBOL'
scene.cycles.use_light_tree = False
scene.eevee.use_raytracing = True
scene.view_settings.view_transform = 'Filmic'
bpy.context.view_layer.update()
